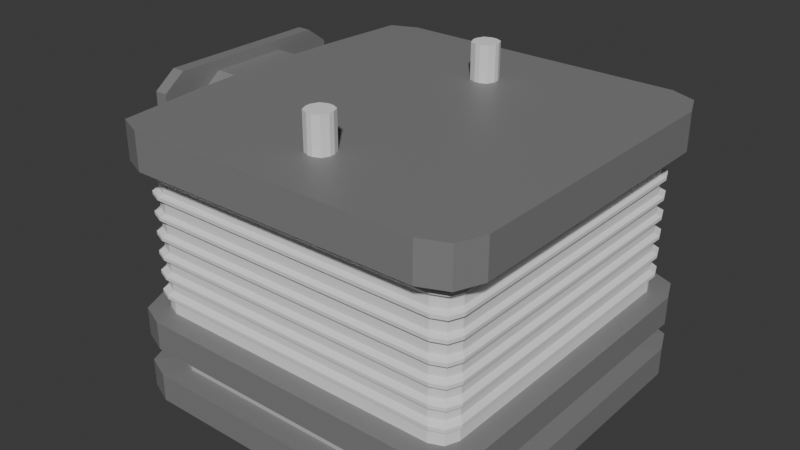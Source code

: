 # Source: Shop.blend  (saved by Blender 4.0.36; exported with 4.5.12 LTS)
import bpy
from mathutils import Matrix  # noqa: F401  (used for matrix-valued properties, if any)

bpy.ops.wm.read_factory_settings(use_empty=True)
scene = bpy.context.scene
scene.name = 'Scene'

# ---- collections
col_collection = bpy.data.collections.new('Collection'); scene.collection.children.link(col_collection)

# ---- materials (node trees are filled in below, after node groups)
mat_material_002 = bpy.data.materials.new('Material.002')
mat_material_002.use_transparent_shadow = False
mat_material_003 = bpy.data.materials.new('Material.003')
mat_material_003.use_transparent_shadow = False

# ---- material node trees
mat_material_002.use_nodes = True; mat_material_002.node_tree.nodes.clear()
_N = mat_material_002.node_tree.nodes; _L = mat_material_002.node_tree.links
n0 = _N.new('ShaderNodeBsdfPrincipled'); n0.name = 'Principled BSDF'; n0.location = (10, 300)
n0.inputs[0].default_value = (0.2247, 0.2247, 0.2247, 1.0)
n0.inputs[3].default_value = 1.45
n1 = _N.new('ShaderNodeOutputMaterial'); n1.name = 'Material Output'; n1.location = (300, 300)
_L.new(n0.outputs[0], n1.inputs[0])
n1.is_active_output = True
mat_material_003.use_nodes = True; mat_material_003.node_tree.nodes.clear()
_N = mat_material_003.node_tree.nodes; _L = mat_material_003.node_tree.links
n0 = _N.new('ShaderNodeBsdfPrincipled'); n0.name = 'Principled BSDF'; n0.location = (10, 300)
n0.inputs[0].default_value = (0.4963, 0.4963, 0.4963, 1.0)
n0.inputs[3].default_value = 1.45
n1 = _N.new('ShaderNodeOutputMaterial'); n1.name = 'Material Output'; n1.location = (300, 300)
_L.new(n0.outputs[0], n1.inputs[0])
n1.is_active_output = True

# ---- world
world_world = bpy.data.worlds.new('World'); scene.world = world_world
world_world.use_nodes = True; world_world.node_tree.nodes.clear()
_N = world_world.node_tree.nodes; _L = world_world.node_tree.links
n0 = _N.new('ShaderNodeOutputWorld'); n0.name = 'World Output'; n0.location = (300, 300)
n1 = _N.new('ShaderNodeBackground'); n1.name = 'Background'; n1.location = (10, 300)
n1.inputs[0].default_value = (0.05088, 0.05088, 0.05088, 1.0)
_L.new(n1.outputs[0], n0.inputs[0])
n0.is_active_output = True
world_world.color = (0.05088, 0.05088, 0.05088)
world_world.use_sun_shadow = False
world_world.sun_shadow_jitter_overblur = 0.0

# ---- meshes
me_cube = bpy.data.meshes.new('Cube')
me_cube.from_pydata([(0.6986, -0.6986, -1.0), (-0.6986, 0.6986, -1.0), (0.6986, 0.6986, -1.0), (-0.6986, -0.6986, -1.0), (-0.6986, -0.6986, -0.371), (0.6986, 0.6986, -0.371), (-0.6986, 0.6986, -0.371), (0.6986, -0.6986, -0.371), (-0.7999, -1.0, -1.0), (-1.0, -0.7999, -1.0), (-0.8585, -0.8585, -1.0), (-0.9414, -0.9414, -1.0), (-0.7999, -1.0, 1.0), (-0.9414, -0.9414, 1.0), (-1.0, 0.7999, -1.0), (-0.7999, 1.0, -1.0), (-0.9414, 0.9414, -1.0), (-0.7999, 1.0, 1.0), (-0.9414, 0.9414, 1.0), (1.0, -0.7999, -1.0), (0.7999, -1.0, -1.0), (0.8585, -0.8585, -1.0), (0.9414, -0.9414, -1.0), (0.7999, -1.0, 1.0), (1.0, -0.7999, 1.0), (0.9414, -0.9414, 1.0), (0.7999, 1.0, -1.0), (1.0, 0.7999, -1.0), (0.9414, 0.9414, -1.0), (1.0, 0.7999, 1.0), (0.7999, 1.0, 1.0), (0.9414, 0.9414, 1.0), (-1.0, -0.7999, -0.371), (-0.7999, -1.0, -0.371), (-0.9414, -0.9414, -0.371), (-0.7999, -1.0, 0.7211), (-0.9414, -0.9414, 0.7211), (-0.7999, 1.0, -0.371), (-1.0, 0.7999, -0.371), (-0.8585, 0.8585, -0.371), (-0.9414, 0.9414, -0.371), (-0.7999, 1.0, 0.7211), (-0.9414, 0.9414, 0.7211), (1.0, 0.7999, -0.371), (0.7999, 1.0, -0.371), (0.9414, 0.9414, -0.371), (0.7999, 1.0, 0.7211), (1.0, 0.7999, 0.7211), (0.9414, 0.9414, 0.7211), (0.7999, -1.0, -0.371), (1.0, -0.7999, -0.371), (0.8585, -0.8585, -0.371), (0.9414, -0.9414, -0.371), (1.0, -0.7999, 0.7211), (0.7999, -1.0, 0.7211), (0.9414, -0.9414, 0.7211), (-0.7999, -1.0, -0.7903), (-0.7999, -1.0, -0.5807), (-0.9414, -0.9414, -0.5807), (-0.9414, -0.9414, -0.7903), (-1.0, -0.7999, -0.5807), (-1.0, -0.7999, -0.7903), (-1.0, 0.7999, -0.7903), (-1.0, 0.7999, -0.5807), (-0.9414, 0.9414, -0.5807), (-0.9414, 0.9414, -0.7903), (-0.7999, 1.0, -0.5807), (-0.7999, 1.0, -0.7903), (0.7999, 1.0, -0.7903), (0.7999, 1.0, -0.5807), (0.9414, 0.9414, -0.5807), (0.9414, 0.9414, -0.7903), (1.0, 0.7999, -0.5807), (1.0, 0.7999, -0.7903), (1.0, -0.7999, -0.7903), (1.0, -0.7999, -0.5807), (0.9414, -0.9414, -0.5807), (0.9414, -0.9414, -0.7903), (0.7999, -1.0, -0.5807), (0.7999, -1.0, -0.7903), (-0.7103, -0.888, -0.7786), (-0.7103, -0.888, -0.5924), (-0.8359, -0.8359, -0.5924), (-0.8359, -0.8359, -0.7786), (-0.888, -0.7103, -0.5924), (-0.888, -0.7103, -0.7786), (-0.888, 0.7103, -0.7786), (-0.888, 0.7103, -0.5924), (-0.8359, 0.8359, -0.5924), (-0.8359, 0.8359, -0.7786), (-0.7103, 0.888, -0.5924), (-0.7103, 0.888, -0.7786), (0.7103, 0.888, -0.7786), (0.7103, 0.888, -0.5924), (0.8359, 0.8359, -0.5924), (0.8359, 0.8359, -0.7786), (0.888, 0.7103, -0.5924), (0.888, 0.7103, -0.7786), (0.888, -0.7103, -0.7786), (0.888, -0.7103, -0.5924), (0.8359, -0.8359, -0.5924), (0.8359, -0.8359, -0.7786), (0.7103, -0.888, -0.5924), (0.7103, -0.888, -0.7786), (-1.0, -0.2149, 1.0), (-1.0, -0.3347, 0.8802), (-0.9885, -0.4539, 1.0), (-1.0, 0.3347, 0.8802), (-1.0, 0.2149, 1.0), (-0.9885, 0.4539, 1.0), (-1.0, -0.3347, 0.8409), (-1.0, -0.2149, 0.7211), (-0.9885, -0.4539, 0.7211), (-1.0, 0.2149, 0.7211), (-1.0, 0.3347, 0.8409), (-0.9885, 0.4539, 0.7211), (-1.116, -0.3347, 0.8802), (-1.116, -0.2149, 1.0), (-1.116, -0.4483, 1.038), (-1.116, -0.2149, 0.7211), (-1.116, -0.3347, 0.8409), (-1.116, -0.4483, 0.6831), (-1.116, 0.3347, 0.8409), (-1.116, 0.2149, 0.7211), (-1.116, 0.4483, 0.6831), (-1.116, 0.2149, 1.0), (-1.116, 0.3347, 0.8802), (-1.116, 0.4483, 1.038), (-1.116, -0.4445, 1.077), (-1.116, -0.5642, 0.9571), (-1.116, -0.4506, 1.039), (-1.116, -0.5642, 0.7641), (-1.116, -0.4445, 0.6443), (-1.116, -0.4506, 0.6823), (-1.116, 0.4445, 0.6443), (-1.116, 0.5642, 0.7641), (-1.116, 0.4506, 0.6823), (-1.116, 0.5642, 0.9571), (-1.116, 0.4445, 1.077), (-1.116, 0.4506, 1.039), (-1.188, -0.5642, 0.9571), (-1.188, -0.4445, 1.077), (-1.188, -0.4445, 0.6443), (-1.188, -0.5642, 0.7641), (-1.188, 0.5642, 0.7641), (-1.188, 0.4445, 0.6443), (-1.188, 0.4445, 1.077), (-1.188, 0.5642, 0.9571)], [], [(69, 66, 37, 44), (21, 20, 8, 10, 3, 0), (74, 19, 27, 73), (41, 17, 30, 46), (39, 38, 32, 34, 33, 49, 51, 7, 4, 6), (47, 29, 24, 53), (110, 105, 116, 120), (63, 60, 32, 38), (56, 8, 20, 79), (18, 42, 115, 114, 107, 109), (54, 23, 12, 35), (113, 111, 119, 123), (51, 50, 43, 45, 44, 37, 39, 6, 5, 7), (4, 3, 1, 6), (6, 1, 2, 5), (2, 0, 7, 5), (0, 3, 4, 7), (0, 2, 1, 3), (8, 11, 10), (11, 9, 10), (19, 22, 21), (22, 20, 21), (37, 40, 39), (40, 38, 39), (49, 52, 51), (52, 50, 51), (57, 33, 34, 58), (58, 34, 32, 60), (104, 108, 125, 117), (13, 36, 35, 12), (63, 38, 40, 64), (64, 40, 37, 66), (69, 44, 45, 70), (70, 45, 43, 72), (17, 41, 42, 18), (107, 114, 122, 126), (75, 50, 52, 76), (76, 52, 49, 78), (23, 54, 55, 25), (25, 55, 53, 24), (29, 47, 48, 31), (31, 48, 46, 30), (3, 10, 9, 14, 16, 15, 26, 28, 27, 19, 21, 0, 2, 1), (22, 77, 79, 20), (64, 66, 90, 88), (19, 74, 77, 22), (78, 57, 81, 102), (28, 71, 73, 27), (76, 78, 102, 100), (26, 68, 71, 28), (66, 69, 93, 90), (16, 65, 67, 15), (67, 65, 89, 91), (14, 62, 65, 16), (57, 58, 82, 81), (11, 59, 61, 9), (79, 77, 101, 103), (8, 56, 59, 11), (68, 67, 91, 92), (33, 57, 78, 49), (69, 70, 94, 93), (14, 9, 61, 62), (59, 56, 80, 83), (50, 75, 72, 43), (74, 73, 97, 98), (26, 15, 67, 68), (71, 68, 92, 95), (101, 100, 102, 103), (98, 99, 100, 101), (95, 94, 96, 97), (92, 93, 94, 95), (89, 88, 90, 91), (86, 87, 88, 89), (83, 82, 84, 85), (80, 81, 82, 83), (81, 80, 103, 102), (86, 85, 84, 87), (99, 98, 97, 96), (92, 91, 90, 93), (77, 74, 98, 101), (56, 79, 103, 80), (65, 62, 86, 89), (75, 76, 100, 99), (62, 61, 85, 86), (63, 64, 88, 87), (73, 71, 95, 97), (60, 63, 87, 84), (61, 59, 83, 85), (70, 72, 96, 94), (72, 75, 99, 96), (58, 60, 84, 82), (131, 129, 140, 143), (35, 36, 112, 111, 113, 115, 42, 41, 46, 48, 47, 53, 55, 54), (29, 31, 30, 17, 18, 109, 108, 104, 106, 13, 12, 23, 25, 24), (121, 120, 116, 118, 130, 129, 131, 133), (134, 132, 142, 145), (124, 123, 119, 121, 133, 132, 134, 136), (118, 117, 125, 127, 139, 138, 128, 130), (127, 126, 122, 124, 136, 135, 137, 139), (128, 138, 146, 141), (137, 135, 144, 147), (142, 143, 140, 141, 146, 147, 144, 145), (104, 105, 106), (107, 108, 109), (110, 111, 112), (113, 114, 115), (116, 117, 118), (119, 120, 121), (122, 123, 124), (125, 126, 127), (128, 129, 130), (131, 132, 133), (134, 135, 136), (137, 138, 139), (107, 126, 125, 108), (116, 105, 104, 117), (113, 123, 122, 114), (119, 111, 110, 120), (137, 147, 146, 138), (140, 129, 128, 141), (142, 132, 131, 143), (144, 135, 134, 145), (106, 105, 110, 112, 36, 13)])
me_cube.polygons.foreach_set('material_index', [0, 0, 0, 0, 0, 0, 0, 0, 0, 0, 0, 0, 0, 0, 0, 0, 0, 0, 0, 0, 0, 0, 0, 0, 0, 0, 0, 0, 0, 0, 0, 0, 0, 0, 0, 0, 0, 0, 0, 0, 0, 0, 0, 0, 0, 0, 0, 0, 0, 0, 0, 0, 0, 0, 0, 0, 0, 0, 0, 0, 0, 0, 0, 0, 0, 0, 0, 1, 1, 1, 1, 1, 1, 1, 1, 1, 1, 1, 1, 0, 0, 0, 0, 0, 0, 0, 0, 0, 0, 0, 0, 0, 0, 0, 0, 0, 0, 0, 0, 0, 0, 0, 0, 0, 0, 0, 0, 0, 0, 0, 0, 0, 0, 0, 0, 0, 0, 0, 0, 0, 0, 0, 0])
_uv = me_cube.uv_layers.new(name='UVMap')
_uv.uv.foreach_set('vector', [0.3982, 0.475, 0.3982, 0.275, 0.4099, 0.275, 0.4099, 0.475, 0.3573, 0.7323, 0.35, 0.75, 0.15, 0.75, 0.1427, 0.7323, 0.143, 0.732, 0.357, 0.732, 0.3866, 0.725, 0.375, 0.725, 0.375, 0.525, 0.3866, 0.525, 0.5901, 0.275, 0.625, 0.275, 0.625, 0.475, 0.5901, 0.475, 0.1608, 0.5358, 0.1461, 0.5419, 0.1461, 0.7081, 0.1522, 0.7228, 0.1669, 0.7289, 0.3331, 0.7289, 0.3392, 0.7142, 0.339, 0.714, 0.161, 0.714, 0.161, 0.536, 0.5901, 0.525, 0.625, 0.525, 0.625, 0.725, 0.5901, 0.725, 0.6051, 0.02501, 0.61, 0.02501, 0.61, 0.02501, 0.6051, 0.02501, 0.3982, 0.225, 0.3982, 0.02501, 0.4099, 0.02501, 0.4099, 0.225, 0.3866, 0.975, 0.375, 0.975, 0.375, 0.775, 0.3866, 0.775, 0.625, 0.25, 0.5901, 0.25, 0.5901, 0.2299, 0.6051, 0.225, 0.61, 0.225, 0.625, 0.2299, 0.5901, 0.775, 0.625, 0.775, 0.625, 0.975, 0.5901, 0.975, 0.8539, 0.5716, 0.8539, 0.6784, 0.8539, 0.6784, 0.8539, 0.5716, 0.3392, 0.7142, 0.3539, 0.7081, 0.3539, 0.5419, 0.3478, 0.5272, 0.3331, 0.5211, 0.1669, 0.5211, 0.1608, 0.5358, 0.161, 0.536, 0.339, 0.536, 0.339, 0.714, 0.473, 0.0, 0.4344, 0.0, 0.4344, 0.25, 0.473, 0.25, 0.473, 0.25, 0.4344, 0.25, 0.4344, 0.5, 0.473, 0.5, 0.4344, 0.5, 0.4344, 0.75, 0.473, 0.75, 0.473, 0.5, 0.4344, 0.75, 0.4344, 1.0, 0.473, 1.0, 0.473, 0.75, 0.357, 0.732, 0.357, 0.518, 0.143, 0.518, 0.143, 0.732, 0.15, 0.75, 0.1323, 0.7427, 0.1427, 0.7323, 0.1323, 0.7427, 0.1375, 0.7375, 0.1427, 0.7323, 0.3625, 0.7375, 0.3677, 0.7427, 0.3573, 0.7323, 0.3677, 0.7427, 0.35, 0.75, 0.3573, 0.7323, 0.1565, 0.5315, 0.1522, 0.5272, 0.1608, 0.5358, 0.1522, 0.5272, 0.1461, 0.5419, 0.1608, 0.5358, 0.3435, 0.7185, 0.3478, 0.7228, 0.3392, 0.7142, 0.3478, 0.7228, 0.3539, 0.7081, 0.3392, 0.7142, 0.3982, 0.975, 0.4099, 0.975, 0.4099, 1.0, 0.3982, 1.0, 0.3982, 0.0, 0.4099, 0.0, 0.4099, 0.02501, 0.3982, 0.02501, 0.875, 0.6892, 0.875, 0.5608, 0.875, 0.5608, 0.875, 0.6892, 0.625, 1.0, 0.5901, 1.0, 0.5901, 0.975, 0.625, 0.975, 0.3982, 0.225, 0.4099, 0.225, 0.4099, 0.25, 0.3982, 0.25, 0.3982, 0.25, 0.4099, 0.25, 0.4099, 0.275, 0.3982, 0.275, 0.3982, 0.475, 0.4099, 0.475, 0.4099, 0.5, 0.3982, 0.5, 0.3982, 0.5, 0.4099, 0.5, 0.4099, 0.525, 0.3982, 0.525, 0.625, 0.275, 0.5901, 0.275, 0.5901, 0.25, 0.625, 0.25, 0.61, 0.225, 0.6051, 0.225, 0.6051, 0.225, 0.61, 0.225, 0.3982, 0.725, 0.4099, 0.725, 0.4099, 0.75, 0.3982, 0.75, 0.3982, 0.75, 0.4099, 0.75, 0.4099, 0.775, 0.3982, 0.775, 0.625, 0.775, 0.5901, 0.775, 0.5901, 0.75, 0.625, 0.75, 0.625, 0.75, 0.5901, 0.75, 0.5901, 0.725, 0.625, 0.725, 0.625, 0.525, 0.5901, 0.525, 0.5901, 0.5, 0.625, 0.5, 0.625, 0.5, 0.5901, 0.5, 0.5901, 0.475, 0.625, 0.475, 0.143, 0.732, 0.1427, 0.7323, 0.125, 0.725, 0.125, 0.525, 0.1323, 0.5073, 0.15, 0.5, 0.35, 0.5, 0.3677, 0.5073, 0.375, 0.525, 0.375, 0.725, 0.3573, 0.7323, 0.357, 0.732, 0.357, 0.518, 0.143, 0.518, 0.375, 0.75, 0.3866, 0.75, 0.3866, 0.775, 0.375, 0.775, 0.3982, 0.25, 0.3982, 0.275, 0.3982, 0.275, 0.3982, 0.25, 0.375, 0.725, 0.3866, 0.725, 0.3866, 0.75, 0.375, 0.75, 0.3982, 0.775, 0.3982, 0.975, 0.3982, 0.975, 0.3982, 0.775, 0.375, 0.5, 0.3866, 0.5, 0.3866, 0.525, 0.375, 0.525, 0.3982, 0.75, 0.3982, 0.775, 0.3982, 0.775, 0.3982, 0.75, 0.375, 0.475, 0.3866, 0.475, 0.3866, 0.5, 0.375, 0.5, 0.3982, 0.275, 0.3982, 0.475, 0.3982, 0.475, 0.3982, 0.275, 0.375, 0.25, 0.3866, 0.25, 0.3866, 0.275, 0.375, 0.275, 0.3866, 0.275, 0.3866, 0.25, 0.3866, 0.25, 0.3866, 0.275, 0.375, 0.225, 0.3866, 0.225, 0.3866, 0.25, 0.375, 0.25, 0.3982, 0.975, 0.3982, 1.0, 0.3982, 1.0, 0.3982, 0.975, 0.375, 0.0, 0.3866, 0.0, 0.3866, 0.02501, 0.375, 0.02501, 0.3866, 0.775, 0.3866, 0.75, 0.3866, 0.75, 0.3866, 0.775, 0.375, 0.975, 0.3866, 0.975, 0.3866, 1.0, 0.375, 1.0, 0.3866, 0.475, 0.3866, 0.275, 0.3866, 0.275, 0.3866, 0.475, 0.4099, 0.975, 0.3982, 0.975, 0.3982, 0.775, 0.4099, 0.775, 0.3982, 0.475, 0.3982, 0.5, 0.3982, 0.5, 0.3982, 0.475, 0.375, 0.225, 0.375, 0.02501, 0.3866, 0.02501, 0.3866, 0.225, 0.3866, 1.0, 0.3866, 0.975, 0.3866, 0.975, 0.3866, 1.0, 0.4099, 0.725, 0.3982, 0.725, 0.3982, 0.525, 0.4099, 0.525, 0.3866, 0.725, 0.3866, 0.525, 0.3866, 0.525, 0.3866, 0.725, 0.375, 0.475, 0.375, 0.275, 0.3866, 0.275, 0.3866, 0.475, 0.3866, 0.5, 0.3866, 0.475, 0.3866, 0.475, 0.3866, 0.5, 0.3866, 0.75, 0.3982, 0.75, 0.3982, 0.775, 0.3866, 0.775, 0.3866, 0.725, 0.3982, 0.725, 0.3982, 0.75, 0.3866, 0.75, 0.3866, 0.5, 0.3982, 0.5, 0.3982, 0.525, 0.3866, 0.525, 0.3866, 0.475, 0.3982, 0.475, 0.3982, 0.5, 0.3866, 0.5, 0.3866, 0.25, 0.3982, 0.25, 0.3982, 0.275, 0.3866, 0.275, 0.3866, 0.225, 0.3982, 0.225, 0.3982, 0.25, 0.3866, 0.25, 0.3866, 0.0, 0.3982, 0.0, 0.3982, 0.02501, 0.3866, 0.02501, 0.3866, 0.975, 0.3982, 0.975, 0.3982, 1.0, 0.3866, 1.0, 0.3982, 0.975, 0.3866, 0.975, 0.3866, 0.775, 0.3982, 0.775, 0.3866, 0.225, 0.3866, 0.02501, 0.3982, 0.02501, 0.3982, 0.225, 0.3982, 0.725, 0.3866, 0.725, 0.3866, 0.525, 0.3982, 0.525, 0.3866, 0.475, 0.3866, 0.275, 0.3982, 0.275, 0.3982, 0.475, 0.3866, 0.75, 0.3866, 0.725, 0.3866, 0.725, 0.3866, 0.75, 0.3866, 0.975, 0.3866, 0.775, 0.3866, 0.775, 0.3866, 0.975, 0.3866, 0.25, 0.3866, 0.225, 0.3866, 0.225, 0.3866, 0.25, 0.3982, 0.725, 0.3982, 0.75, 0.3982, 0.75, 0.3982, 0.725, 0.3866, 0.225, 0.3866, 0.02501, 0.3866, 0.02501, 0.3866, 0.225, 0.3982, 0.225, 0.3982, 0.25, 0.3982, 0.25, 0.3982, 0.225, 0.3866, 0.525, 0.3866, 0.5, 0.3866, 0.5, 0.3866, 0.525, 0.3982, 0.02501, 0.3982, 0.225, 0.3982, 0.225, 0.3982, 0.02501, 0.3866, 0.02501, 0.3866, 0.0, 0.3866, 0.0, 0.3866, 0.02501, 0.3982, 0.5, 0.3982, 0.525, 0.3982, 0.525, 0.3982, 0.5, 0.3982, 0.525, 0.3982, 0.725, 0.3982, 0.725, 0.3982, 0.525, 0.3982, 0.0, 0.3982, 0.02501, 0.3982, 0.02501, 0.3982, 0.0, 0.5998, 0.02501, 0.6153, 0.02501, 0.6153, 0.02501, 0.5998, 0.02501, 0.8331, 0.7289, 0.8478, 0.7228, 0.8527, 0.711, 0.8539, 0.6784, 0.8539, 0.5716, 0.8527, 0.539, 0.8478, 0.5272, 0.8331, 0.5211, 0.6669, 0.5211, 0.6522, 0.5272, 0.6461, 0.5419, 0.6461, 0.7081, 0.6522, 0.7228, 0.6669, 0.7289, 0.625, 0.525, 0.6323, 0.5073, 0.65, 0.5, 0.85, 0.5, 0.8677, 0.5073, 0.8736, 0.5215, 0.875, 0.5608, 0.875, 0.6892, 0.8736, 0.7285, 0.8677, 0.7427, 0.85, 0.75, 0.65, 0.75, 0.6323, 0.7427, 0.625, 0.725, 0.5901, 0.02501, 0.6051, 0.02501, 0.61, 0.02501, 0.625, 0.02501, 0.625, 0.02501, 0.6153, 0.02501, 0.5998, 0.02501, 0.5901, 0.02501, 0.8539, 0.5595, 0.8539, 0.6905, 0.8539, 0.6905, 0.8539, 0.5595, 0.8539, 0.5419, 0.8539, 0.5716, 0.8539, 0.6784, 0.8539, 0.7081, 0.8539, 0.7081, 0.8539, 0.6905, 0.8539, 0.5595, 0.8539, 0.5419, 0.875, 0.725, 0.875, 0.6892, 0.875, 0.5608, 0.875, 0.525, 0.875, 0.525, 0.875, 0.5462, 0.875, 0.7038, 0.875, 0.725, 0.625, 0.225, 0.61, 0.225, 0.6051, 0.225, 0.5901, 0.225, 0.5901, 0.225, 0.5998, 0.225, 0.6153, 0.225, 0.625, 0.225, 0.875, 0.7038, 0.875, 0.5462, 0.875, 0.5462, 0.875, 0.7038, 0.6153, 0.225, 0.5998, 0.225, 0.5998, 0.225, 0.6153, 0.225, 0.5901, 0.04624, 0.5998, 0.02501, 0.6153, 0.02501, 0.625, 0.04624, 0.625, 0.2038, 0.6153, 0.225, 0.5998, 0.225, 0.5901, 0.2038, 0.625, 0.02501, 0.61, 0.02501, 0.625, 0.0201, 0.61, 0.225, 0.625, 0.225, 0.625, 0.2299, 0.6051, 0.02501, 0.5901, 0.02501, 0.5901, 0.0201, 0.5901, 0.225, 0.6051, 0.225, 0.5901, 0.2299, 0.61, 0.02501, 0.625, 0.02501, 0.625, 0.02501, 0.5901, 0.02501, 0.6051, 0.02501, 0.5901, 0.02501, 0.6051, 0.225, 0.5901, 0.225, 0.5901, 0.225, 0.625, 0.225, 0.61, 0.225, 0.625, 0.225, 0.625, 0.02501, 0.6153, 0.02501, 0.625, 0.02501, 0.5998, 0.02501, 0.5901, 0.02501, 0.5901, 0.02501, 0.5901, 0.225, 0.5998, 0.225, 0.5901, 0.225, 0.6153, 0.225, 0.625, 0.225, 0.625, 0.225, 0.61, 0.225, 0.61, 0.225, 0.625, 0.225, 0.625, 0.225, 0.61, 0.02501, 0.61, 0.02501, 0.625, 0.02501, 0.625, 0.02501, 0.5901, 0.225, 0.5901, 0.225, 0.6051, 0.225, 0.6051, 0.225, 0.5901, 0.02501, 0.5901, 0.02501, 0.6051, 0.02501, 0.6051, 0.02501, 0.6153, 0.225, 0.6153, 0.225, 0.625, 0.225, 0.625, 0.225, 0.6153, 0.02501, 0.6153, 0.02501, 0.625, 0.02501, 0.625, 0.02501, 0.5901, 0.02501, 0.5901, 0.02501, 0.5998, 0.02501, 0.5998, 0.02501, 0.5998, 0.225, 0.5998, 0.225, 0.5901, 0.225, 0.5901, 0.225, 0.625, 0.0201, 0.61, 0.02501, 0.6051, 0.02501, 0.5901, 0.0201, 0.5901, 0.0, 0.625, 0.0])
me_cube.materials.append(mat_material_002)
me_cube.materials.append(mat_material_003)
me_cube.update()
me_cube_004 = bpy.data.meshes.new('Cube.004')
me_cube_004.from_pydata([(-0.8563, -0.762, -0.371), (-0.762, -0.8563, -0.371), (-0.8287, -0.8287, -0.371), (0.8563, 0.762, -0.371), (0.762, 0.8563, -0.371), (0.8287, 0.8287, -0.371), (-0.762, 0.8563, -0.371), (-0.8563, 0.762, -0.371), (-0.8287, 0.8287, -0.371), (0.762, -0.8563, -0.371), (0.8563, -0.762, -0.371), (0.8287, -0.8287, -0.371), (-0.762, -0.8563, 0.768), (-0.8563, -0.762, 0.768), (-0.8287, -0.8287, 0.768), (0.762, 0.8563, 0.768), (0.8563, 0.762, 0.768), (0.8287, 0.8287, 0.768), (-0.8563, 0.762, 0.768), (-0.762, 0.8563, 0.768), (-0.8287, 0.8287, 0.768), (0.8563, -0.762, 0.768), (0.762, -0.8563, 0.768), (0.8287, -0.8287, 0.768), (-0.8498, 0.8498, 0.6242), (-0.8498, 0.8498, 0.6489), (-0.8498, 0.8498, 0.4782), (-0.8498, 0.8498, 0.5029), (-0.8498, 0.8498, 0.3322), (-0.8498, 0.8498, 0.3569), (-0.8498, 0.8498, 0.1862), (-0.8498, 0.8498, 0.2109), (-0.8498, 0.8498, 0.04015), (-0.8498, 0.8498, 0.06486), (-0.8498, 0.8498, -0.1059), (-0.8498, 0.8498, -0.08115), (-0.8498, 0.8498, -0.2519), (-0.8498, 0.8498, -0.2272), (0.7815, 0.8781, -0.2272), (0.7815, 0.8781, -0.2519), (0.7815, 0.8781, -0.08115), (0.7815, 0.8781, -0.1059), (0.7815, 0.8781, 0.06486), (0.7815, 0.8781, 0.04015), (0.7815, 0.8781, 0.2109), (0.7815, 0.8781, 0.1862), (0.7815, 0.8781, 0.3569), (0.7815, 0.8781, 0.3322), (0.7815, 0.8781, 0.5029), (0.7815, 0.8781, 0.4782), (0.7815, 0.8781, 0.6489), (0.7815, 0.8781, 0.6242), (0.8498, 0.8498, -0.2272), (0.8498, 0.8498, -0.2519), (0.8781, 0.7815, -0.2519), (0.8781, 0.7815, -0.2272), (0.8498, 0.8498, -0.08115), (0.8498, 0.8498, -0.1059), (0.8781, 0.7815, -0.1059), (0.8781, 0.7815, -0.08115), (0.8498, 0.8498, 0.06486), (0.8498, 0.8498, 0.04015), (0.8781, 0.7815, 0.04015), (0.8781, 0.7815, 0.06486), (0.8498, 0.8498, 0.2109), (0.8498, 0.8498, 0.1862), (0.8781, 0.7815, 0.1862), (0.8781, 0.7815, 0.2109), (0.8498, 0.8498, 0.3569), (0.8498, 0.8498, 0.3322), (0.8781, 0.7815, 0.3322), (0.8781, 0.7815, 0.3569), (0.8498, 0.8498, 0.5029), (0.8498, 0.8498, 0.4782), (0.8781, 0.7815, 0.4782), (0.8781, 0.7815, 0.5029), (0.8498, 0.8498, 0.6489), (0.8498, 0.8498, 0.6242), (0.8781, 0.7815, 0.6242), (0.8781, 0.7815, 0.6489), (-0.8781, 0.7815, 0.6242), (-0.8781, 0.7815, 0.6489), (-0.8781, -0.7815, 0.6489), (-0.8781, -0.7815, 0.6242), (-0.8781, 0.7815, 0.4782), (-0.8781, 0.7815, 0.5029), (-0.8781, -0.7815, 0.5029), (-0.8781, -0.7815, 0.4782), (-0.8781, 0.7815, 0.3322), (-0.8781, 0.7815, 0.3569), (-0.8781, -0.7815, 0.3569), (-0.8781, -0.7815, 0.3322), (-0.8781, 0.7815, 0.1862), (-0.8781, 0.7815, 0.2109), (-0.8781, -0.7815, 0.2109), (-0.8781, -0.7815, 0.1862), (-0.8781, 0.7815, 0.04015), (-0.8781, 0.7815, 0.06486), (-0.8781, -0.7815, 0.06486), (-0.8781, -0.7815, 0.04015), (-0.8781, 0.7815, -0.1059), (-0.8781, 0.7815, -0.08115), (-0.8781, -0.7815, -0.08115), (-0.8781, -0.7815, -0.1059), (-0.8781, 0.7815, -0.2519), (-0.8781, 0.7815, -0.2272), (-0.8781, -0.7815, -0.2272), (-0.8781, -0.7815, -0.2519), (0.8563, -0.762, 0.5897), (0.8563, -0.762, 0.6615), (0.8563, -0.762, 0.4474), (0.8563, -0.762, 0.5191), (0.8563, -0.762, 0.305), (0.8563, -0.762, 0.3768), (0.8563, -0.762, 0.1626), (0.8563, -0.762, 0.2344), (0.8563, -0.762, 0.02026), (0.8563, -0.762, 0.09203), (0.8563, -0.762, -0.1221), (0.8563, -0.762, -0.05035), (0.8563, -0.762, -0.2645), (0.8563, -0.762, -0.1927), (0.8287, -0.8287, -0.2645), (0.8287, -0.8287, -0.1927), (0.8287, -0.8287, -0.1221), (0.8287, -0.8287, -0.05035), (0.8287, -0.8287, 0.02026), (0.8287, -0.8287, 0.09203), (0.8287, -0.8287, 0.1626), (0.8287, -0.8287, 0.2344), (0.8287, -0.8287, 0.305), (0.8287, -0.8287, 0.3768), (0.8287, -0.8287, 0.4474), (0.8287, -0.8287, 0.5191), (0.8287, -0.8287, 0.5897), (0.8287, -0.8287, 0.6615), (0.762, -0.8563, -0.1927), (0.762, -0.8563, -0.2645), (0.762, -0.8563, -0.05035), (0.762, -0.8563, -0.1221), (0.762, -0.8563, 0.09203), (0.762, -0.8563, 0.02026), (0.762, -0.8563, 0.2344), (0.762, -0.8563, 0.1626), (0.762, -0.8563, 0.3768), (0.762, -0.8563, 0.305), (0.762, -0.8563, 0.5191), (0.762, -0.8563, 0.4474), (0.762, -0.8563, 0.6615), (0.762, -0.8563, 0.5897), (-0.8563, -0.762, -0.2645), (-0.8563, -0.762, -0.1927), (-0.8563, -0.762, -0.1221), (-0.8563, -0.762, -0.05035), (-0.8563, -0.762, 0.02026), (-0.8563, -0.762, 0.09203), (-0.8563, -0.762, 0.1626), (-0.8563, -0.762, 0.2344), (-0.8563, -0.762, 0.305), (-0.8563, -0.762, 0.3768), (-0.8563, -0.762, 0.4474), (-0.8563, -0.762, 0.5191), (-0.8563, -0.762, 0.5897), (-0.8563, -0.762, 0.6615), (-0.8287, -0.8287, 0.6615), (-0.8287, -0.8287, 0.5897), (-0.8287, -0.8287, 0.5191), (-0.8287, -0.8287, 0.4474), (-0.8287, -0.8287, 0.3768), (-0.8287, -0.8287, 0.305), (-0.8287, -0.8287, 0.2344), (-0.8287, -0.8287, 0.1626), (-0.8287, -0.8287, 0.09203), (-0.8287, -0.8287, 0.02026), (-0.8287, -0.8287, -0.05035), (-0.8287, -0.8287, -0.1221), (-0.8287, -0.8287, -0.1927), (-0.8287, -0.8287, -0.2645), (-0.762, -0.8563, 0.5897), (-0.762, -0.8563, 0.6615), (-0.762, -0.8563, 0.4474), (-0.762, -0.8563, 0.5191), (-0.762, -0.8563, 0.305), (-0.762, -0.8563, 0.3768), (-0.762, -0.8563, 0.1626), (-0.762, -0.8563, 0.2344), (-0.762, -0.8563, 0.02026), (-0.762, -0.8563, 0.09203), (-0.762, -0.8563, -0.1221), (-0.762, -0.8563, -0.05035), (-0.762, -0.8563, -0.2645), (-0.762, -0.8563, -0.1927), (-0.762, 0.8563, -0.1927), (-0.762, 0.8563, -0.2645), (-0.762, 0.8563, -0.05035), (-0.762, 0.8563, -0.1221), (-0.762, 0.8563, 0.09203), (-0.762, 0.8563, 0.02026), (-0.762, 0.8563, 0.2344), (-0.762, 0.8563, 0.1626), (-0.762, 0.8563, 0.3768), (-0.762, 0.8563, 0.305), (-0.762, 0.8563, 0.5191), (-0.762, 0.8563, 0.4474), (-0.762, 0.8563, 0.6615), (-0.762, 0.8563, 0.5897), (-0.8287, 0.8287, 0.6615), (-0.8287, 0.8287, 0.5897), (-0.8287, 0.8287, 0.5191), (-0.8287, 0.8287, 0.4474), (-0.8287, 0.8287, 0.3768), (-0.8287, 0.8287, 0.305), (-0.8287, 0.8287, 0.2344), (-0.8287, 0.8287, 0.1626), (-0.8287, 0.8287, 0.09203), (-0.8287, 0.8287, 0.02026), (-0.8287, 0.8287, -0.05035), (-0.8287, 0.8287, -0.1221), (-0.8287, 0.8287, -0.1927), (-0.8287, 0.8287, -0.2645), (-0.8563, 0.762, 0.6615), (-0.8563, 0.762, 0.5897), (-0.8563, 0.762, 0.5191), (-0.8563, 0.762, 0.4474), (-0.8563, 0.762, 0.3768), (-0.8563, 0.762, 0.305), (-0.8563, 0.762, 0.2344), (-0.8563, 0.762, 0.1626), (-0.8563, 0.762, 0.09203), (-0.8563, 0.762, 0.02026), (-0.8563, 0.762, -0.05035), (-0.8563, 0.762, -0.1221), (-0.8563, 0.762, -0.1927), (-0.8563, 0.762, -0.2645), (0.762, 0.8563, 0.5897), (0.762, 0.8563, 0.6615), (0.762, 0.8563, 0.4474), (0.762, 0.8563, 0.5191), (0.762, 0.8563, 0.305), (0.762, 0.8563, 0.3768), (0.762, 0.8563, 0.1626), (0.762, 0.8563, 0.2344), (0.762, 0.8563, 0.02026), (0.762, 0.8563, 0.09203), (0.762, 0.8563, -0.1221), (0.762, 0.8563, -0.05035), (0.762, 0.8563, -0.2645), (0.762, 0.8563, -0.1927), (0.8287, 0.8287, -0.2645), (0.8287, 0.8287, -0.1927), (0.8287, 0.8287, -0.1221), (0.8287, 0.8287, -0.05035), (0.8287, 0.8287, 0.02026), (0.8287, 0.8287, 0.09203), (0.8287, 0.8287, 0.1626), (0.8287, 0.8287, 0.2344), (0.8287, 0.8287, 0.305), (0.8287, 0.8287, 0.3768), (0.8287, 0.8287, 0.4474), (0.8287, 0.8287, 0.5191), (0.8287, 0.8287, 0.5897), (0.8287, 0.8287, 0.6615), (0.8563, 0.762, -0.1927), (0.8563, 0.762, -0.2645), (0.8563, 0.762, -0.05035), (0.8563, 0.762, -0.1221), (0.8563, 0.762, 0.09203), (0.8563, 0.762, 0.02026), (0.8563, 0.762, 0.2344), (0.8563, 0.762, 0.1626), (0.8563, 0.762, 0.3768), (0.8563, 0.762, 0.305), (0.8563, 0.762, 0.5191), (0.8563, 0.762, 0.4474), (0.8563, 0.762, 0.6615), (0.8563, 0.762, 0.5897), (-0.7815, 0.8781, -0.2272), (-0.7815, 0.8781, -0.2519), (-0.7815, 0.8781, -0.08115), (-0.7815, 0.8781, -0.1059), (-0.7815, 0.8781, 0.06486), (-0.7815, 0.8781, 0.04015), (-0.7815, 0.8781, 0.2109), (-0.7815, 0.8781, 0.1862), (-0.7815, 0.8781, 0.3569), (-0.7815, 0.8781, 0.3322), (-0.7815, 0.8781, 0.5029), (-0.7815, 0.8781, 0.4782), (-0.7815, 0.8781, 0.6489), (-0.7815, 0.8781, 0.6242), (-0.7815, -0.8781, -0.2519), (-0.7815, -0.8781, -0.2272), (-0.8498, -0.8498, -0.2272), (-0.8498, -0.8498, -0.2519), (-0.7815, -0.8781, -0.1059), (-0.7815, -0.8781, -0.08115), (-0.8498, -0.8498, -0.08115), (-0.8498, -0.8498, -0.1059), (-0.7815, -0.8781, 0.04015), (-0.7815, -0.8781, 0.06486), (-0.8498, -0.8498, 0.06486), (-0.8498, -0.8498, 0.04015), (-0.7815, -0.8781, 0.1862), (-0.7815, -0.8781, 0.2109), (-0.8498, -0.8498, 0.2109), (-0.8498, -0.8498, 0.1862), (-0.7815, -0.8781, 0.3322), (-0.7815, -0.8781, 0.3569), (-0.8498, -0.8498, 0.3569), (-0.8498, -0.8498, 0.3322), (-0.7815, -0.8781, 0.4782), (-0.7815, -0.8781, 0.5029), (-0.8498, -0.8498, 0.5029), (-0.8498, -0.8498, 0.4782), (-0.7815, -0.8781, 0.6242), (-0.7815, -0.8781, 0.6489), (-0.8498, -0.8498, 0.6489), (-0.8498, -0.8498, 0.6242), (0.7815, -0.8781, 0.6489), (0.7815, -0.8781, 0.6242), (0.8498, -0.8498, 0.6242), (0.8498, -0.8498, 0.6489), (0.7815, -0.8781, 0.5029), (0.7815, -0.8781, 0.4782), (0.8498, -0.8498, 0.4782), (0.8498, -0.8498, 0.5029), (0.7815, -0.8781, 0.3569), (0.7815, -0.8781, 0.3322), (0.8498, -0.8498, 0.3322), (0.8498, -0.8498, 0.3569), (0.7815, -0.8781, 0.2109), (0.7815, -0.8781, 0.1862), (0.8498, -0.8498, 0.1862), (0.8498, -0.8498, 0.2109), (0.7815, -0.8781, 0.06486), (0.7815, -0.8781, 0.04015), (0.8498, -0.8498, 0.04015), (0.8498, -0.8498, 0.06486), (0.7815, -0.8781, -0.08115), (0.7815, -0.8781, -0.1059), (0.8498, -0.8498, -0.1059), (0.8498, -0.8498, -0.08115), (0.7815, -0.8781, -0.2272), (0.7815, -0.8781, -0.2519), (0.8498, -0.8498, -0.2519), (0.8498, -0.8498, -0.2272), (0.8781, -0.7815, 0.6242), (0.8781, -0.7815, 0.6489), (0.8781, -0.7815, 0.4782), (0.8781, -0.7815, 0.5029), (0.8781, -0.7815, 0.3322), (0.8781, -0.7815, 0.3569), (0.8781, -0.7815, 0.1862), (0.8781, -0.7815, 0.2109), (0.8781, -0.7815, 0.04015), (0.8781, -0.7815, 0.06486), (0.8781, -0.7815, -0.1059), (0.8781, -0.7815, -0.08115), (0.8781, -0.7815, -0.2519), (0.8781, -0.7815, -0.2272)], [], [(270, 273, 110, 113), (0, 2, 177, 150), (206, 220, 18, 20), (122, 137, 9, 11), (124, 139, 136, 123), (164, 179, 12, 14), (166, 181, 178, 165), (204, 19, 15, 235), (208, 222, 221, 207), (248, 263, 3, 5), (250, 265, 262, 249), (163, 164, 14, 13), (151, 176, 175, 152), (0, 150, 233, 7), (155, 172, 171, 156), (157, 170, 169, 158), (159, 168, 167, 160), (161, 166, 165, 162), (163, 13, 18, 220), (106, 105, 104, 107), (17, 16, 274, 261), (260, 275, 272, 259), (258, 273, 270, 257), (256, 271, 268, 255), (254, 269, 266, 253), (252, 267, 264, 251), (234, 260, 259, 237), (236, 258, 257, 239), (238, 256, 255, 241), (240, 254, 253, 243), (242, 252, 251, 245), (244, 250, 249, 247), (246, 248, 5, 4), (15, 17, 261, 235), (8, 7, 233, 219), (218, 232, 231, 217), (216, 230, 229, 215), (214, 228, 227, 213), (212, 226, 225, 211), (210, 224, 223, 209), (192, 195, 244, 247), (194, 197, 242, 245), (196, 199, 240, 243), (198, 201, 238, 241), (200, 203, 236, 239), (202, 205, 234, 237), (204, 206, 20, 19), (6, 193, 246, 4), (2, 1, 190, 177), (176, 191, 188, 175), (174, 189, 186, 173), (172, 187, 184, 171), (170, 185, 182, 169), (168, 183, 180, 167), (151, 152, 231, 232), (153, 174, 173, 154), (153, 154, 229, 230), (155, 156, 227, 228), (157, 158, 225, 226), (159, 160, 223, 224), (161, 162, 221, 222), (9, 137, 190, 1), (23, 22, 148, 135), (134, 149, 146, 133), (132, 147, 144, 131), (130, 145, 142, 129), (128, 143, 140, 127), (126, 141, 138, 125), (272, 275, 108, 111), (274, 16, 21, 109), (268, 271, 112, 115), (266, 269, 114, 117), (264, 267, 116, 119), (262, 265, 118, 121), (3, 263, 120, 10), (6, 8, 219, 193), (192, 218, 217, 195), (194, 216, 215, 197), (196, 214, 213, 199), (198, 212, 211, 201), (200, 210, 209, 203), (202, 208, 207, 205), (136, 139, 188, 191), (138, 141, 186, 189), (140, 143, 184, 187), (142, 145, 182, 185), (144, 147, 180, 183), (146, 149, 178, 181), (148, 22, 12, 179), (120, 122, 11, 10), (118, 124, 123, 121), (116, 126, 125, 119), (114, 128, 127, 117), (112, 130, 129, 115), (110, 132, 131, 113), (108, 134, 133, 111), (273, 258, 73, 74), (262, 121, 359, 55), (137, 122, 344, 343), (228, 214, 33, 97), (178, 149, 319, 314), (171, 184, 302, 305), (261, 274, 79, 76), (217, 231, 100, 34), (148, 179, 315, 318), (125, 138, 338, 341), (180, 147, 323, 310), (185, 170, 304, 303), (275, 260, 77, 78), (230, 216, 35, 101), (146, 181, 311, 322), (139, 124, 340, 339), (219, 233, 104, 36), (182, 145, 327, 306), (173, 186, 298, 301), (221, 162, 83, 80), (144, 183, 307, 326), (127, 140, 334, 337), (232, 218, 37, 105), (184, 143, 331, 302), (187, 172, 300, 299), (163, 220, 81, 82), (247, 249, 52, 38), (142, 185, 303, 330), (141, 126, 336, 335), (186, 141, 335, 298), (175, 188, 294, 297), (223, 160, 87, 84), (248, 246, 39, 53), (140, 187, 299, 334), (129, 142, 330, 333), (245, 251, 56, 40), (188, 139, 339, 294), (189, 174, 296, 295), (161, 222, 85, 86), (138, 189, 295, 338), (143, 128, 332, 331), (250, 244, 41, 57), (190, 137, 343, 290), (177, 190, 290, 293), (225, 158, 91, 88), (243, 253, 60, 42), (136, 191, 291, 342), (131, 144, 326, 329), (234, 205, 289, 51), (191, 176, 292, 291), (159, 224, 89, 90), (252, 242, 43, 61), (204, 235, 50, 288), (145, 130, 328, 327), (241, 255, 64, 44), (236, 203, 287, 49), (205, 207, 24, 289), (227, 156, 95, 92), (202, 237, 48, 286), (133, 146, 322, 325), (254, 240, 45, 65), (238, 201, 285, 47), (206, 204, 288, 25), (157, 226, 93, 94), (239, 257, 68, 46), (200, 239, 46, 284), (203, 209, 26, 287), (147, 132, 324, 323), (240, 199, 283, 45), (229, 154, 99, 96), (256, 238, 47, 69), (198, 241, 44, 282), (208, 202, 286, 27), (135, 148, 318, 321), (237, 259, 72, 48), (242, 197, 281, 43), (201, 211, 28, 285), (155, 228, 97, 98), (196, 243, 42, 280), (149, 134, 320, 319), (258, 236, 49, 73), (244, 195, 279, 41), (210, 200, 284, 29), (231, 152, 103, 100), (21, 23, 135, 109), (102, 101, 100, 103), (98, 97, 96, 99), (94, 93, 92, 95), (90, 89, 88, 91), (86, 85, 84, 87), (82, 81, 80, 83), (78, 77, 76, 79), (74, 73, 72, 75), (70, 69, 68, 71), (66, 65, 64, 67), (62, 61, 60, 63), (58, 57, 56, 59), (54, 53, 52, 55), (77, 51, 50, 76), (73, 49, 48, 72), (69, 47, 46, 68), (65, 45, 44, 64), (61, 43, 42, 60), (57, 41, 40, 56), (53, 39, 38, 52), (105, 37, 36, 104), (101, 35, 34, 100), (97, 33, 32, 96), (93, 31, 30, 92), (89, 29, 28, 88), (85, 27, 26, 84), (81, 25, 24, 80), (37, 276, 277, 36), (35, 278, 279, 34), (33, 280, 281, 32), (31, 282, 283, 30), (29, 284, 285, 28), (27, 286, 287, 26), (25, 288, 289, 24), (291, 292, 293, 290), (295, 296, 297, 294), (299, 300, 301, 298), (303, 304, 305, 302), (307, 308, 309, 306), (311, 312, 313, 310), (315, 316, 317, 314), (292, 106, 107, 293), (296, 102, 103, 297), (300, 98, 99, 301), (304, 94, 95, 305), (308, 90, 91, 309), (312, 86, 87, 313), (316, 82, 83, 317), (319, 320, 321, 318), (323, 324, 325, 322), (327, 328, 329, 326), (331, 332, 333, 330), (335, 336, 337, 334), (339, 340, 341, 338), (343, 344, 345, 342), (320, 346, 347, 321), (324, 348, 349, 325), (328, 350, 351, 329), (332, 352, 353, 333), (336, 354, 355, 337), (340, 356, 357, 341), (344, 358, 359, 345), (276, 38, 39, 277), (278, 40, 41, 279), (280, 42, 43, 281), (282, 44, 45, 283), (284, 46, 47, 285), (286, 48, 49, 287), (288, 50, 51, 289), (342, 291, 290, 343), (338, 295, 294, 339), (334, 299, 298, 335), (330, 303, 302, 331), (326, 307, 306, 327), (322, 311, 310, 323), (318, 315, 314, 319), (55, 359, 358, 54), (59, 357, 356, 58), (63, 355, 354, 62), (67, 353, 352, 66), (71, 351, 350, 70), (75, 349, 348, 74), (79, 347, 346, 78), (183, 168, 308, 307), (120, 263, 54, 358), (215, 229, 96, 32), (123, 136, 342, 345), (264, 119, 357, 59), (226, 212, 31, 93), (134, 108, 346, 320), (259, 272, 75, 72), (169, 182, 306, 309), (118, 265, 58, 356), (266, 117, 355, 63), (213, 227, 92, 30), (109, 135, 321, 347), (271, 256, 69, 70), (181, 166, 312, 311), (116, 267, 62, 354), (224, 210, 29, 89), (132, 110, 348, 324), (268, 115, 353, 67), (257, 270, 71, 68), (167, 180, 310, 313), (114, 269, 66, 352), (211, 225, 88, 28), (111, 133, 325, 349), (270, 113, 351, 71), (222, 208, 27, 85), (130, 112, 350, 328), (269, 254, 65, 66), (179, 164, 316, 315), (112, 271, 70, 350), (272, 111, 349, 75), (209, 223, 84, 26), (113, 131, 329, 351), (255, 268, 67, 64), (165, 178, 314, 317), (110, 273, 74, 348), (220, 206, 25, 81), (128, 114, 352, 332), (176, 151, 106, 292), (274, 109, 347, 79), (267, 252, 61, 62), (150, 177, 293, 107), (108, 275, 78, 346), (207, 221, 80, 24), (115, 129, 333, 353), (174, 153, 102, 296), (218, 192, 276, 37), (126, 116, 354, 336), (253, 266, 63, 60), (152, 175, 297, 103), (172, 155, 98, 300), (193, 219, 36, 277), (117, 127, 337, 355), (265, 250, 57, 58), (154, 173, 301, 99), (216, 194, 278, 35), (124, 118, 356, 340), (170, 157, 94, 304), (251, 264, 59, 56), (156, 171, 305, 95), (195, 217, 34, 279), (119, 125, 341, 357), (168, 159, 90, 308), (151, 232, 105, 106), (214, 196, 280, 33), (122, 120, 358, 344), (263, 248, 53, 54), (158, 169, 309, 91), (166, 161, 86, 312), (233, 150, 107, 104), (197, 215, 32, 281), (121, 123, 345, 359), (249, 262, 55, 52), (160, 167, 313, 87), (212, 198, 282, 31), (192, 247, 38, 276), (260, 234, 51, 77), (164, 163, 82, 316), (153, 230, 101, 102), (246, 193, 277, 39), (162, 165, 317, 83), (199, 213, 30, 283), (194, 245, 40, 278), (235, 261, 76, 50)])
_uv = me_cube_004.uv_layers.new(name='UVMap')
_uv.uv.foreach_set('vector', [0.339, 0.5458, 0.339, 0.5458, 0.339, 0.7042, 0.339, 0.7042, 0.161, 0.7042, 0.161, 0.714, 0.161, 0.714, 0.161, 0.7042, 0.161, 0.536, 0.161, 0.5458, 0.161, 0.5458, 0.161, 0.536, 0.339, 0.714, 0.3292, 0.714, 0.3292, 0.714, 0.339, 0.714, 0.339, 0.714, 0.3292, 0.714, 0.3292, 0.714, 0.339, 0.714, 0.161, 0.714, 0.1708, 0.714, 0.1708, 0.714, 0.161, 0.714, 0.161, 0.714, 0.1708, 0.714, 0.1708, 0.714, 0.161, 0.714, 0.1708, 0.536, 0.1708, 0.536, 0.3292, 0.536, 0.3292, 0.536, 0.161, 0.536, 0.161, 0.5458, 0.161, 0.5458, 0.161, 0.536, 0.339, 0.536, 0.339, 0.5458, 0.339, 0.5458, 0.339, 0.536, 0.339, 0.536, 0.339, 0.5458, 0.339, 0.5458, 0.339, 0.536, 0.161, 0.7042, 0.161, 0.714, 0.161, 0.714, 0.161, 0.7042, 0.161, 0.7042, 0.161, 0.714, 0.161, 0.714, 0.161, 0.7042, 0.161, 0.7042, 0.161, 0.7042, 0.161, 0.5458, 0.161, 0.5458, 0.161, 0.7042, 0.161, 0.714, 0.161, 0.714, 0.161, 0.7042, 0.161, 0.7042, 0.161, 0.714, 0.161, 0.714, 0.161, 0.7042, 0.161, 0.7042, 0.161, 0.714, 0.161, 0.714, 0.161, 0.7042, 0.161, 0.7042, 0.161, 0.714, 0.161, 0.714, 0.161, 0.7042, 0.161, 0.7042, 0.161, 0.7042, 0.161, 0.5458, 0.161, 0.5458, 0.161, 0.7042, 0.161, 0.5458, 0.161, 0.5458, 0.161, 0.7042, 0.339, 0.536, 0.339, 0.5458, 0.339, 0.5458, 0.339, 0.536, 0.339, 0.536, 0.339, 0.5458, 0.339, 0.5458, 0.339, 0.536, 0.339, 0.536, 0.339, 0.5458, 0.339, 0.5458, 0.339, 0.536, 0.339, 0.536, 0.339, 0.5458, 0.339, 0.5458, 0.339, 0.536, 0.339, 0.536, 0.339, 0.5458, 0.339, 0.5458, 0.339, 0.536, 0.339, 0.536, 0.339, 0.5458, 0.339, 0.5458, 0.339, 0.536, 0.3292, 0.536, 0.339, 0.536, 0.339, 0.536, 0.3292, 0.536, 0.3292, 0.536, 0.339, 0.536, 0.339, 0.536, 0.3292, 0.536, 0.3292, 0.536, 0.339, 0.536, 0.339, 0.536, 0.3292, 0.536, 0.3292, 0.536, 0.339, 0.536, 0.339, 0.536, 0.3292, 0.536, 0.3292, 0.536, 0.339, 0.536, 0.339, 0.536, 0.3292, 0.536, 0.3292, 0.536, 0.339, 0.536, 0.339, 0.536, 0.3292, 0.536, 0.3292, 0.536, 0.339, 0.536, 0.339, 0.536, 0.3292, 0.536, 0.3292, 0.536, 0.339, 0.536, 0.339, 0.536, 0.3292, 0.536, 0.161, 0.536, 0.161, 0.5458, 0.161, 0.5458, 0.161, 0.536, 0.161, 0.536, 0.161, 0.5458, 0.161, 0.5458, 0.161, 0.536, 0.161, 0.536, 0.161, 0.5458, 0.161, 0.5458, 0.161, 0.536, 0.161, 0.536, 0.161, 0.5458, 0.161, 0.5458, 0.161, 0.536, 0.161, 0.536, 0.161, 0.5458, 0.161, 0.5458, 0.161, 0.536, 0.161, 0.536, 0.161, 0.5458, 0.161, 0.5458, 0.161, 0.536, 0.1708, 0.536, 0.1708, 0.536, 0.3292, 0.536, 0.3292, 0.536, 0.1708, 0.536, 0.1708, 0.536, 0.3292, 0.536, 0.3292, 0.536, 0.1708, 0.536, 0.1708, 0.536, 0.3292, 0.536, 0.3292, 0.536, 0.1708, 0.536, 0.1708, 0.536, 0.3292, 0.536, 0.3292, 0.536, 0.1708, 0.536, 0.1708, 0.536, 0.3292, 0.536, 0.3292, 0.536, 0.1708, 0.536, 0.1708, 0.536, 0.3292, 0.536, 0.3292, 0.536, 0.1708, 0.536, 0.161, 0.536, 0.161, 0.536, 0.1708, 0.536, 0.1708, 0.536, 0.1708, 0.536, 0.3292, 0.536, 0.3292, 0.536, 0.161, 0.714, 0.1708, 0.714, 0.1708, 0.714, 0.161, 0.714, 0.161, 0.714, 0.1708, 0.714, 0.1708, 0.714, 0.161, 0.714, 0.161, 0.714, 0.1708, 0.714, 0.1708, 0.714, 0.161, 0.714, 0.161, 0.714, 0.1708, 0.714, 0.1708, 0.714, 0.161, 0.714, 0.161, 0.714, 0.1708, 0.714, 0.1708, 0.714, 0.161, 0.714, 0.161, 0.714, 0.1708, 0.714, 0.1708, 0.714, 0.161, 0.714, 0.161, 0.7042, 0.161, 0.7042, 0.161, 0.5458, 0.161, 0.5458, 0.161, 0.7042, 0.161, 0.714, 0.161, 0.714, 0.161, 0.7042, 0.161, 0.7042, 0.161, 0.7042, 0.161, 0.5458, 0.161, 0.5458, 0.161, 0.7042, 0.161, 0.7042, 0.161, 0.5458, 0.161, 0.5458, 0.161, 0.7042, 0.161, 0.7042, 0.161, 0.5458, 0.161, 0.5458, 0.161, 0.7042, 0.161, 0.7042, 0.161, 0.5458, 0.161, 0.5458, 0.161, 0.7042, 0.161, 0.7042, 0.161, 0.5458, 0.161, 0.5458, 0.3292, 0.714, 0.3292, 0.714, 0.1708, 0.714, 0.1708, 0.714, 0.339, 0.714, 0.3292, 0.714, 0.3292, 0.714, 0.339, 0.714, 0.339, 0.714, 0.3292, 0.714, 0.3292, 0.714, 0.339, 0.714, 0.339, 0.714, 0.3292, 0.714, 0.3292, 0.714, 0.339, 0.714, 0.339, 0.714, 0.3292, 0.714, 0.3292, 0.714, 0.339, 0.714, 0.339, 0.714, 0.3292, 0.714, 0.3292, 0.714, 0.339, 0.714, 0.339, 0.714, 0.3292, 0.714, 0.3292, 0.714, 0.339, 0.714, 0.339, 0.5458, 0.339, 0.5458, 0.339, 0.7042, 0.339, 0.7042, 0.339, 0.5458, 0.339, 0.5458, 0.339, 0.7042, 0.339, 0.7042, 0.339, 0.5458, 0.339, 0.5458, 0.339, 0.7042, 0.339, 0.7042, 0.339, 0.5458, 0.339, 0.5458, 0.339, 0.7042, 0.339, 0.7042, 0.339, 0.5458, 0.339, 0.5458, 0.339, 0.7042, 0.339, 0.7042, 0.339, 0.5458, 0.339, 0.5458, 0.339, 0.7042, 0.339, 0.7042, 0.339, 0.5458, 0.339, 0.5458, 0.339, 0.7042, 0.339, 0.7042, 0.1708, 0.536, 0.161, 0.536, 0.161, 0.536, 0.1708, 0.536, 0.1708, 0.536, 0.161, 0.536, 0.161, 0.536, 0.1708, 0.536, 0.1708, 0.536, 0.161, 0.536, 0.161, 0.536, 0.1708, 0.536, 0.1708, 0.536, 0.161, 0.536, 0.161, 0.536, 0.1708, 0.536, 0.1708, 0.536, 0.161, 0.536, 0.161, 0.536, 0.1708, 0.536, 0.1708, 0.536, 0.161, 0.536, 0.161, 0.536, 0.1708, 0.536, 0.1708, 0.536, 0.161, 0.536, 0.161, 0.536, 0.1708, 0.536, 0.3292, 0.714, 0.3292, 0.714, 0.1708, 0.714, 0.1708, 0.714, 0.3292, 0.714, 0.3292, 0.714, 0.1708, 0.714, 0.1708, 0.714, 0.3292, 0.714, 0.3292, 0.714, 0.1708, 0.714, 0.1708, 0.714, 0.3292, 0.714, 0.3292, 0.714, 0.1708, 0.714, 0.1708, 0.714, 0.3292, 0.714, 0.3292, 0.714, 0.1708, 0.714, 0.1708, 0.714, 0.3292, 0.714, 0.3292, 0.714, 0.1708, 0.714, 0.1708, 0.714, 0.3292, 0.714, 0.3292, 0.714, 0.1708, 0.714, 0.1708, 0.714, 0.339, 0.7042, 0.339, 0.714, 0.339, 0.714, 0.339, 0.7042, 0.339, 0.7042, 0.339, 0.714, 0.339, 0.714, 0.339, 0.7042, 0.339, 0.7042, 0.339, 0.714, 0.339, 0.714, 0.339, 0.7042, 0.339, 0.7042, 0.339, 0.714, 0.339, 0.714, 0.339, 0.7042, 0.339, 0.7042, 0.339, 0.714, 0.339, 0.714, 0.339, 0.7042, 0.339, 0.7042, 0.339, 0.714, 0.339, 0.714, 0.339, 0.7042, 0.339, 0.7042, 0.339, 0.714, 0.339, 0.714, 0.339, 0.7042, 0.339, 0.5458, 0.339, 0.536, 0.339, 0.536, 0.339, 0.5458, 0.339, 0.5458, 0.339, 0.7042, 0.339, 0.7042, 0.339, 0.5458, 0.3292, 0.714, 0.339, 0.714, 0.339, 0.714, 0.3292, 0.714, 0.161, 0.5458, 0.161, 0.536, 0.161, 0.536, 0.161, 0.5458, 0.1708, 0.714, 0.3292, 0.714, 0.3292, 0.714, 0.1708, 0.714, 0.161, 0.714, 0.1708, 0.714, 0.1708, 0.714, 0.161, 0.714, 0.339, 0.536, 0.339, 0.5458, 0.339, 0.5458, 0.339, 0.536, 0.161, 0.536, 0.161, 0.5458, 0.161, 0.5458, 0.161, 0.536, 0.3292, 0.714, 0.1708, 0.714, 0.1708, 0.714, 0.3292, 0.714, 0.339, 0.714, 0.3292, 0.714, 0.3292, 0.714, 0.339, 0.714, 0.1708, 0.714, 0.3292, 0.714, 0.3292, 0.714, 0.1708, 0.714, 0.1708, 0.714, 0.161, 0.714, 0.161, 0.714, 0.1708, 0.714, 0.339, 0.5458, 0.339, 0.536, 0.339, 0.536, 0.339, 0.5458, 0.161, 0.5458, 0.161, 0.536, 0.161, 0.536, 0.161, 0.5458, 0.3292, 0.714, 0.1708, 0.714, 0.1708, 0.714, 0.3292, 0.714, 0.3292, 0.714, 0.339, 0.714, 0.339, 0.714, 0.3292, 0.714, 0.161, 0.536, 0.161, 0.5458, 0.161, 0.5458, 0.161, 0.536, 0.1708, 0.714, 0.3292, 0.714, 0.3292, 0.714, 0.1708, 0.714, 0.161, 0.714, 0.1708, 0.714, 0.1708, 0.714, 0.161, 0.714, 0.161, 0.5458, 0.161, 0.7042, 0.161, 0.7042, 0.161, 0.5458, 0.3292, 0.714, 0.1708, 0.714, 0.1708, 0.714, 0.3292, 0.714, 0.339, 0.714, 0.3292, 0.714, 0.3292, 0.714, 0.339, 0.714, 0.161, 0.5458, 0.161, 0.536, 0.161, 0.536, 0.161, 0.5458, 0.1708, 0.714, 0.3292, 0.714, 0.3292, 0.714, 0.1708, 0.714, 0.1708, 0.714, 0.161, 0.714, 0.161, 0.714, 0.1708, 0.714, 0.161, 0.7042, 0.161, 0.5458, 0.161, 0.5458, 0.161, 0.7042, 0.3292, 0.536, 0.339, 0.536, 0.339, 0.536, 0.3292, 0.536, 0.3292, 0.714, 0.1708, 0.714, 0.1708, 0.714, 0.3292, 0.714, 0.3292, 0.714, 0.339, 0.714, 0.339, 0.714, 0.3292, 0.714, 0.1708, 0.714, 0.3292, 0.714, 0.3292, 0.714, 0.1708, 0.714, 0.161, 0.714, 0.1708, 0.714, 0.1708, 0.714, 0.161, 0.714, 0.161, 0.5458, 0.161, 0.7042, 0.161, 0.7042, 0.161, 0.5458, 0.339, 0.536, 0.3292, 0.536, 0.3292, 0.536, 0.339, 0.536, 0.3292, 0.714, 0.1708, 0.714, 0.1708, 0.714, 0.3292, 0.714, 0.339, 0.714, 0.3292, 0.714, 0.3292, 0.714, 0.339, 0.714, 0.3292, 0.536, 0.339, 0.536, 0.339, 0.536, 0.3292, 0.536, 0.1708, 0.714, 0.3292, 0.714, 0.3292, 0.714, 0.1708, 0.714, 0.1708, 0.714, 0.161, 0.714, 0.161, 0.714, 0.1708, 0.714, 0.161, 0.7042, 0.161, 0.5458, 0.161, 0.5458, 0.161, 0.7042, 0.3292, 0.714, 0.1708, 0.714, 0.1708, 0.714, 0.3292, 0.714, 0.3292, 0.714, 0.339, 0.714, 0.339, 0.714, 0.3292, 0.714, 0.339, 0.536, 0.3292, 0.536, 0.3292, 0.536, 0.339, 0.536, 0.1708, 0.714, 0.3292, 0.714, 0.3292, 0.714, 0.1708, 0.714, 0.161, 0.714, 0.1708, 0.714, 0.1708, 0.714, 0.161, 0.714, 0.161, 0.5458, 0.161, 0.7042, 0.161, 0.7042, 0.161, 0.5458, 0.3292, 0.536, 0.339, 0.536, 0.339, 0.536, 0.3292, 0.536, 0.3292, 0.714, 0.1708, 0.714, 0.1708, 0.714, 0.3292, 0.714, 0.339, 0.714, 0.3292, 0.714, 0.3292, 0.714, 0.339, 0.714, 0.3292, 0.536, 0.1708, 0.536, 0.1708, 0.536, 0.3292, 0.536, 0.1708, 0.714, 0.161, 0.714, 0.161, 0.714, 0.1708, 0.714, 0.161, 0.7042, 0.161, 0.5458, 0.161, 0.5458, 0.161, 0.7042, 0.339, 0.536, 0.3292, 0.536, 0.3292, 0.536, 0.339, 0.536, 0.1708, 0.536, 0.3292, 0.536, 0.3292, 0.536, 0.1708, 0.536, 0.3292, 0.714, 0.339, 0.714, 0.339, 0.714, 0.3292, 0.714, 0.3292, 0.536, 0.339, 0.536, 0.339, 0.536, 0.3292, 0.536, 0.3292, 0.536, 0.1708, 0.536, 0.1708, 0.536, 0.3292, 0.536, 0.1708, 0.536, 0.161, 0.536, 0.161, 0.536, 0.1708, 0.536, 0.161, 0.5458, 0.161, 0.7042, 0.161, 0.7042, 0.161, 0.5458, 0.1708, 0.536, 0.3292, 0.536, 0.3292, 0.536, 0.1708, 0.536, 0.339, 0.714, 0.3292, 0.714, 0.3292, 0.714, 0.339, 0.714, 0.339, 0.536, 0.3292, 0.536, 0.3292, 0.536, 0.339, 0.536, 0.3292, 0.536, 0.1708, 0.536, 0.1708, 0.536, 0.3292, 0.536, 0.161, 0.536, 0.1708, 0.536, 0.1708, 0.536, 0.161, 0.536, 0.161, 0.7042, 0.161, 0.5458, 0.161, 0.5458, 0.161, 0.7042, 0.3292, 0.536, 0.339, 0.536, 0.339, 0.536, 0.3292, 0.536, 0.1708, 0.536, 0.3292, 0.536, 0.3292, 0.536, 0.1708, 0.536, 0.1708, 0.536, 0.161, 0.536, 0.161, 0.536, 0.1708, 0.536, 0.3292, 0.714, 0.339, 0.714, 0.339, 0.714, 0.3292, 0.714, 0.3292, 0.536, 0.1708, 0.536, 0.1708, 0.536, 0.3292, 0.536, 0.161, 0.5458, 0.161, 0.7042, 0.161, 0.7042, 0.161, 0.5458, 0.339, 0.536, 0.3292, 0.536, 0.3292, 0.536, 0.339, 0.536, 0.1708, 0.536, 0.3292, 0.536, 0.3292, 0.536, 0.1708, 0.536, 0.161, 0.536, 0.1708, 0.536, 0.1708, 0.536, 0.161, 0.536, 0.339, 0.714, 0.3292, 0.714, 0.3292, 0.714, 0.339, 0.714, 0.3292, 0.536, 0.339, 0.536, 0.339, 0.536, 0.3292, 0.536, 0.3292, 0.536, 0.1708, 0.536, 0.1708, 0.536, 0.3292, 0.536, 0.1708, 0.536, 0.161, 0.536, 0.161, 0.536, 0.1708, 0.536, 0.161, 0.7042, 0.161, 0.5458, 0.161, 0.5458, 0.161, 0.7042, 0.1708, 0.536, 0.3292, 0.536, 0.3292, 0.536, 0.1708, 0.536, 0.3292, 0.714, 0.339, 0.714, 0.339, 0.714, 0.3292, 0.714, 0.339, 0.536, 0.3292, 0.536, 0.3292, 0.536, 0.339, 0.536, 0.3292, 0.536, 0.1708, 0.536, 0.1708, 0.536, 0.3292, 0.536, 0.161, 0.536, 0.1708, 0.536, 0.1708, 0.536, 0.161, 0.536, 0.161, 0.5458, 0.161, 0.7042, 0.161, 0.7042, 0.161, 0.5458, 0.339, 0.7042, 0.339, 0.714, 0.339, 0.714, 0.339, 0.7042, 0.161, 0.7042, 0.161, 0.5458, 0.161, 0.5458, 0.161, 0.7042, 0.161, 0.7042, 0.161, 0.5458, 0.161, 0.5458, 0.161, 0.7042, 0.161, 0.7042, 0.161, 0.5458, 0.161, 0.5458, 0.161, 0.7042, 0.161, 0.7042, 0.161, 0.5458, 0.161, 0.5458, 0.161, 0.7042, 0.161, 0.7042, 0.161, 0.5458, 0.161, 0.5458, 0.161, 0.7042, 0.161, 0.7042, 0.161, 0.5458, 0.161, 0.5458, 0.161, 0.7042, 0.339, 0.5458, 0.339, 0.536, 0.339, 0.536, 0.339, 0.5458, 0.339, 0.5458, 0.339, 0.536, 0.339, 0.536, 0.339, 0.5458, 0.339, 0.5458, 0.339, 0.536, 0.339, 0.536, 0.339, 0.5458, 0.339, 0.5458, 0.339, 0.536, 0.339, 0.536, 0.339, 0.5458, 0.339, 0.5458, 0.339, 0.536, 0.339, 0.536, 0.339, 0.5458, 0.339, 0.5458, 0.339, 0.536, 0.339, 0.536, 0.339, 0.5458, 0.339, 0.5458, 0.339, 0.536, 0.339, 0.536, 0.339, 0.5458, 0.339, 0.536, 0.3292, 0.536, 0.3292, 0.536, 0.339, 0.536, 0.339, 0.536, 0.3292, 0.536, 0.3292, 0.536, 0.339, 0.536, 0.339, 0.536, 0.3292, 0.536, 0.3292, 0.536, 0.339, 0.536, 0.339, 0.536, 0.3292, 0.536, 0.3292, 0.536, 0.339, 0.536, 0.339, 0.536, 0.3292, 0.536, 0.3292, 0.536, 0.339, 0.536, 0.339, 0.536, 0.3292, 0.536, 0.3292, 0.536, 0.339, 0.536, 0.339, 0.536, 0.3292, 0.536, 0.3292, 0.536, 0.339, 0.536, 0.161, 0.5458, 0.161, 0.536, 0.161, 0.536, 0.161, 0.5458, 0.161, 0.5458, 0.161, 0.536, 0.161, 0.536, 0.161, 0.5458, 0.161, 0.5458, 0.161, 0.536, 0.161, 0.536, 0.161, 0.5458, 0.161, 0.5458, 0.161, 0.536, 0.161, 0.536, 0.161, 0.5458, 0.161, 0.5458, 0.161, 0.536, 0.161, 0.536, 0.161, 0.5458, 0.161, 0.5458, 0.161, 0.536, 0.161, 0.536, 0.161, 0.5458, 0.161, 0.5458, 0.161, 0.536, 0.161, 0.536, 0.161, 0.5458, 0.161, 0.536, 0.1708, 0.536, 0.1708, 0.536, 0.161, 0.536, 0.161, 0.536, 0.1708, 0.536, 0.1708, 0.536, 0.161, 0.536, 0.161, 0.536, 0.1708, 0.536, 0.1708, 0.536, 0.161, 0.536, 0.161, 0.536, 0.1708, 0.536, 0.1708, 0.536, 0.161, 0.536, 0.161, 0.536, 0.1708, 0.536, 0.1708, 0.536, 0.161, 0.536, 0.161, 0.536, 0.1708, 0.536, 0.1708, 0.536, 0.161, 0.536, 0.161, 0.536, 0.1708, 0.536, 0.1708, 0.536, 0.161, 0.536, 0.1708, 0.714, 0.161, 0.714, 0.161, 0.714, 0.1708, 0.714, 0.1708, 0.714, 0.161, 0.714, 0.161, 0.714, 0.1708, 0.714, 0.1708, 0.714, 0.161, 0.714, 0.161, 0.714, 0.1708, 0.714, 0.1708, 0.714, 0.161, 0.714, 0.161, 0.714, 0.1708, 0.714, 0.1708, 0.714, 0.161, 0.714, 0.161, 0.714, 0.1708, 0.714, 0.1708, 0.714, 0.161, 0.714, 0.161, 0.714, 0.1708, 0.714, 0.1708, 0.714, 0.161, 0.714, 0.161, 0.714, 0.1708, 0.714, 0.161, 0.714, 0.161, 0.7042, 0.161, 0.7042, 0.161, 0.714, 0.161, 0.714, 0.161, 0.7042, 0.161, 0.7042, 0.161, 0.714, 0.161, 0.714, 0.161, 0.7042, 0.161, 0.7042, 0.161, 0.714, 0.161, 0.714, 0.161, 0.7042, 0.161, 0.7042, 0.161, 0.714, 0.161, 0.714, 0.161, 0.7042, 0.161, 0.7042, 0.161, 0.714, 0.161, 0.714, 0.161, 0.7042, 0.161, 0.7042, 0.161, 0.714, 0.161, 0.714, 0.161, 0.7042, 0.161, 0.7042, 0.161, 0.714, 0.3292, 0.714, 0.339, 0.714, 0.339, 0.714, 0.3292, 0.714, 0.3292, 0.714, 0.339, 0.714, 0.339, 0.714, 0.3292, 0.714, 0.3292, 0.714, 0.339, 0.714, 0.339, 0.714, 0.3292, 0.714, 0.3292, 0.714, 0.339, 0.714, 0.339, 0.714, 0.3292, 0.714, 0.3292, 0.714, 0.339, 0.714, 0.339, 0.714, 0.3292, 0.714, 0.3292, 0.714, 0.339, 0.714, 0.339, 0.714, 0.3292, 0.714, 0.3292, 0.714, 0.339, 0.714, 0.339, 0.714, 0.3292, 0.714, 0.339, 0.714, 0.339, 0.7042, 0.339, 0.7042, 0.339, 0.714, 0.339, 0.714, 0.339, 0.7042, 0.339, 0.7042, 0.339, 0.714, 0.339, 0.714, 0.339, 0.7042, 0.339, 0.7042, 0.339, 0.714, 0.339, 0.714, 0.339, 0.7042, 0.339, 0.7042, 0.339, 0.714, 0.339, 0.714, 0.339, 0.7042, 0.339, 0.7042, 0.339, 0.714, 0.339, 0.714, 0.339, 0.7042, 0.339, 0.7042, 0.339, 0.714, 0.339, 0.714, 0.339, 0.7042, 0.339, 0.7042, 0.339, 0.714, 0.1708, 0.536, 0.3292, 0.536, 0.3292, 0.536, 0.1708, 0.536, 0.1708, 0.536, 0.3292, 0.536, 0.3292, 0.536, 0.1708, 0.536, 0.1708, 0.536, 0.3292, 0.536, 0.3292, 0.536, 0.1708, 0.536, 0.1708, 0.536, 0.3292, 0.536, 0.3292, 0.536, 0.1708, 0.536, 0.1708, 0.536, 0.3292, 0.536, 0.3292, 0.536, 0.1708, 0.536, 0.1708, 0.536, 0.3292, 0.536, 0.3292, 0.536, 0.1708, 0.536, 0.1708, 0.536, 0.3292, 0.536, 0.3292, 0.536, 0.1708, 0.536, 0.3292, 0.714, 0.1708, 0.714, 0.1708, 0.714, 0.3292, 0.714, 0.3292, 0.714, 0.1708, 0.714, 0.1708, 0.714, 0.3292, 0.714, 0.3292, 0.714, 0.1708, 0.714, 0.1708, 0.714, 0.3292, 0.714, 0.3292, 0.714, 0.1708, 0.714, 0.1708, 0.714, 0.3292, 0.714, 0.3292, 0.714, 0.1708, 0.714, 0.1708, 0.714, 0.3292, 0.714, 0.3292, 0.714, 0.1708, 0.714, 0.1708, 0.714, 0.3292, 0.714, 0.3292, 0.714, 0.1708, 0.714, 0.1708, 0.714, 0.3292, 0.714, 0.339, 0.5458, 0.339, 0.7042, 0.339, 0.7042, 0.339, 0.5458, 0.339, 0.5458, 0.339, 0.7042, 0.339, 0.7042, 0.339, 0.5458, 0.339, 0.5458, 0.339, 0.7042, 0.339, 0.7042, 0.339, 0.5458, 0.339, 0.5458, 0.339, 0.7042, 0.339, 0.7042, 0.339, 0.5458, 0.339, 0.5458, 0.339, 0.7042, 0.339, 0.7042, 0.339, 0.5458, 0.339, 0.5458, 0.339, 0.7042, 0.339, 0.7042, 0.339, 0.5458, 0.339, 0.5458, 0.339, 0.7042, 0.339, 0.7042, 0.339, 0.5458, 0.1708, 0.714, 0.161, 0.714, 0.161, 0.714, 0.1708, 0.714, 0.339, 0.7042, 0.339, 0.5458, 0.339, 0.5458, 0.339, 0.7042, 0.161, 0.536, 0.161, 0.5458, 0.161, 0.5458, 0.161, 0.536, 0.339, 0.714, 0.3292, 0.714, 0.3292, 0.714, 0.339, 0.714, 0.339, 0.5458, 0.339, 0.7042, 0.339, 0.7042, 0.339, 0.5458, 0.161, 0.5458, 0.161, 0.536, 0.161, 0.536, 0.161, 0.5458, 0.339, 0.714, 0.339, 0.7042, 0.339, 0.7042, 0.339, 0.714, 0.339, 0.536, 0.339, 0.5458, 0.339, 0.5458, 0.339, 0.536, 0.161, 0.714, 0.1708, 0.714, 0.1708, 0.714, 0.161, 0.714, 0.339, 0.7042, 0.339, 0.5458, 0.339, 0.5458, 0.339, 0.7042, 0.339, 0.5458, 0.339, 0.7042, 0.339, 0.7042, 0.339, 0.5458, 0.161, 0.536, 0.161, 0.5458, 0.161, 0.5458, 0.161, 0.536, 0.339, 0.7042, 0.339, 0.714, 0.339, 0.714, 0.339, 0.7042, 0.339, 0.5458, 0.339, 0.536, 0.339, 0.536, 0.339, 0.5458, 0.1708, 0.714, 0.161, 0.714, 0.161, 0.714, 0.1708, 0.714, 0.339, 0.7042, 0.339, 0.5458, 0.339, 0.5458, 0.339, 0.7042, 0.161, 0.5458, 0.161, 0.536, 0.161, 0.536, 0.161, 0.5458, 0.339, 0.714, 0.339, 0.7042, 0.339, 0.7042, 0.339, 0.714, 0.339, 0.5458, 0.339, 0.7042, 0.339, 0.7042, 0.339, 0.5458, 0.339, 0.536, 0.339, 0.5458, 0.339, 0.5458, 0.339, 0.536, 0.161, 0.714, 0.1708, 0.714, 0.1708, 0.714, 0.161, 0.714, 0.339, 0.7042, 0.339, 0.5458, 0.339, 0.5458, 0.339, 0.7042, 0.161, 0.536, 0.161, 0.5458, 0.161, 0.5458, 0.161, 0.536, 0.339, 0.7042, 0.339, 0.714, 0.339, 0.714, 0.339, 0.7042, 0.339, 0.5458, 0.339, 0.7042, 0.339, 0.7042, 0.339, 0.5458, 0.161, 0.5458, 0.161, 0.536, 0.161, 0.536, 0.161, 0.5458, 0.339, 0.714, 0.339, 0.7042, 0.339, 0.7042, 0.339, 0.714, 0.339, 0.5458, 0.339, 0.536, 0.339, 0.536, 0.339, 0.5458, 0.1708, 0.714, 0.161, 0.714, 0.161, 0.714, 0.1708, 0.714, 0.339, 0.7042, 0.339, 0.5458, 0.339, 0.5458, 0.339, 0.7042, 0.339, 0.5458, 0.339, 0.7042, 0.339, 0.7042, 0.339, 0.5458, 0.161, 0.536, 0.161, 0.5458, 0.161, 0.5458, 0.161, 0.536, 0.339, 0.7042, 0.339, 0.714, 0.339, 0.714, 0.339, 0.7042, 0.339, 0.536, 0.339, 0.5458, 0.339, 0.5458, 0.339, 0.536, 0.161, 0.714, 0.1708, 0.714, 0.1708, 0.714, 0.161, 0.714, 0.339, 0.7042, 0.339, 0.5458, 0.339, 0.5458, 0.339, 0.7042, 0.161, 0.5458, 0.161, 0.536, 0.161, 0.536, 0.161, 0.5458, 0.339, 0.714, 0.339, 0.7042, 0.339, 0.7042, 0.339, 0.714, 0.161, 0.714, 0.161, 0.7042, 0.161, 0.7042, 0.161, 0.714, 0.339, 0.5458, 0.339, 0.7042, 0.339, 0.7042, 0.339, 0.5458, 0.339, 0.5458, 0.339, 0.536, 0.339, 0.536, 0.339, 0.5458, 0.161, 0.7042, 0.161, 0.714, 0.161, 0.714, 0.161, 0.7042, 0.339, 0.7042, 0.339, 0.5458, 0.339, 0.5458, 0.339, 0.7042, 0.161, 0.536, 0.161, 0.5458, 0.161, 0.5458, 0.161, 0.536, 0.339, 0.7042, 0.339, 0.714, 0.339, 0.714, 0.339, 0.7042, 0.161, 0.714, 0.161, 0.7042, 0.161, 0.7042, 0.161, 0.714, 0.161, 0.536, 0.1708, 0.536, 0.1708, 0.536, 0.161, 0.536, 0.339, 0.714, 0.339, 0.7042, 0.339, 0.7042, 0.339, 0.714, 0.339, 0.536, 0.339, 0.5458, 0.339, 0.5458, 0.339, 0.536, 0.161, 0.7042, 0.161, 0.714, 0.161, 0.714, 0.161, 0.7042, 0.161, 0.714, 0.161, 0.7042, 0.161, 0.7042, 0.161, 0.714, 0.1708, 0.536, 0.161, 0.536, 0.161, 0.536, 0.1708, 0.536, 0.339, 0.7042, 0.339, 0.714, 0.339, 0.714, 0.339, 0.7042, 0.339, 0.5458, 0.339, 0.536, 0.339, 0.536, 0.339, 0.5458, 0.161, 0.7042, 0.161, 0.714, 0.161, 0.714, 0.161, 0.7042, 0.161, 0.536, 0.1708, 0.536, 0.1708, 0.536, 0.161, 0.536, 0.339, 0.714, 0.339, 0.7042, 0.339, 0.7042, 0.339, 0.714, 0.161, 0.714, 0.161, 0.7042, 0.161, 0.7042, 0.161, 0.714, 0.339, 0.536, 0.339, 0.5458, 0.339, 0.5458, 0.339, 0.536, 0.161, 0.7042, 0.161, 0.714, 0.161, 0.714, 0.161, 0.7042, 0.1708, 0.536, 0.161, 0.536, 0.161, 0.536, 0.1708, 0.536, 0.339, 0.7042, 0.339, 0.714, 0.339, 0.714, 0.339, 0.7042, 0.161, 0.714, 0.161, 0.7042, 0.161, 0.7042, 0.161, 0.714, 0.161, 0.7042, 0.161, 0.5458, 0.161, 0.5458, 0.161, 0.7042, 0.161, 0.536, 0.1708, 0.536, 0.1708, 0.536, 0.161, 0.536, 0.339, 0.714, 0.339, 0.7042, 0.339, 0.7042, 0.339, 0.714, 0.339, 0.5458, 0.339, 0.536, 0.339, 0.536, 0.339, 0.5458, 0.161, 0.7042, 0.161, 0.714, 0.161, 0.714, 0.161, 0.7042, 0.161, 0.714, 0.161, 0.7042, 0.161, 0.7042, 0.161, 0.714, 0.161, 0.5458, 0.161, 0.7042, 0.161, 0.7042, 0.161, 0.5458, 0.1708, 0.536, 0.161, 0.536, 0.161, 0.536, 0.1708, 0.536, 0.339, 0.7042, 0.339, 0.714, 0.339, 0.714, 0.339, 0.7042, 0.339, 0.536, 0.339, 0.5458, 0.339, 0.5458, 0.339, 0.536, 0.161, 0.7042, 0.161, 0.714, 0.161, 0.714, 0.161, 0.7042, 0.161, 0.536, 0.1708, 0.536, 0.1708, 0.536, 0.161, 0.536, 0.1708, 0.536, 0.3292, 0.536, 0.3292, 0.536, 0.1708, 0.536, 0.339, 0.536, 0.3292, 0.536, 0.3292, 0.536, 0.339, 0.536, 0.161, 0.714, 0.161, 0.7042, 0.161, 0.7042, 0.161, 0.714, 0.161, 0.7042, 0.161, 0.5458, 0.161, 0.5458, 0.161, 0.7042, 0.3292, 0.536, 0.1708, 0.536, 0.1708, 0.536, 0.3292, 0.536, 0.161, 0.7042, 0.161, 0.714, 0.161, 0.714, 0.161, 0.7042, 0.1708, 0.536, 0.161, 0.536, 0.161, 0.536, 0.1708, 0.536, 0.1708, 0.536, 0.3292, 0.536, 0.3292, 0.536, 0.1708, 0.536, 0.3292, 0.536, 0.339, 0.536, 0.339, 0.536, 0.3292, 0.536])
me_cube_004.update()
me_cube_005 = bpy.data.meshes.new('Cube.005')
me_cube_005.from_pydata([(-0.1951, -1.0, -0.8797), (-1.0, -0.1951, -0.8797), (-0.7642, -0.7642, -0.8797), (-1.0, -0.1951, 1.0), (-0.1951, -1.0, 1.0), (-0.7642, -0.7642, 1.0), (-1.0, 0.1951, -0.8797), (-0.1951, 1.0, -0.8797), (-0.7642, 0.7642, -0.8797), (-0.1951, 1.0, 1.0), (-1.0, 0.1951, 1.0), (-0.7642, 0.7642, 1.0), (1.0, -0.1951, -0.8797), (0.1951, -1.0, -0.8797), (0.7642, -0.7642, -0.8797), (0.1951, -1.0, 1.0), (1.0, -0.1951, 1.0), (0.7642, -0.7642, 1.0), (0.1951, 1.0, -0.8797), (1.0, 0.1951, -0.8797), (0.7642, 0.7642, -0.8797), (1.0, 0.1951, 1.0), (0.1951, 1.0, 1.0), (0.7642, 0.7642, 1.0)], [], [(13, 15, 4, 0), (19, 21, 16, 12), (21, 23, 22, 9, 11, 10, 3, 5, 4, 15, 17, 16), (1, 3, 10, 6), (7, 9, 22, 18), (0, 4, 5, 2), (2, 5, 3, 1), (9, 7, 8, 11), (11, 8, 6, 10), (21, 19, 20, 23), (23, 20, 18, 22), (15, 13, 14, 17), (17, 14, 12, 16), (6, 8, 7, 18, 20, 19, 12, 14, 13, 0, 2, 1)])
_uv = me_cube_005.uv_layers.new(name='UVMap')
_uv.uv.foreach_set('vector', [0.375, 0.8506, 0.625, 0.8506, 0.625, 0.8994, 0.375, 0.8994, 0.375, 0.6006, 0.625, 0.6006, 0.625, 0.6494, 0.375, 0.6494, 0.625, 0.6006, 0.6545, 0.5295, 0.7256, 0.5, 0.7744, 0.5, 0.8455, 0.5295, 0.875, 0.6006, 0.875, 0.6494, 0.8455, 0.7205, 0.7744, 0.75, 0.7256, 0.75, 0.6545, 0.7205, 0.625, 0.6494, 0.375, 0.1006, 0.625, 0.1006, 0.625, 0.1494, 0.375, 0.1494, 0.375, 0.3506, 0.625, 0.3506, 0.625, 0.3994, 0.375, 0.3994, 0.375, 0.8994, 0.625, 0.8994, 0.625, 1.0, 0.375, 1.0, 0.375, 0.0, 0.625, 0.0, 0.625, 0.1006, 0.375, 0.1006, 0.625, 0.3506, 0.375, 0.3506, 0.375, 0.25, 0.625, 0.25, 0.625, 0.25, 0.375, 0.25, 0.375, 0.1494, 0.625, 0.1494, 0.625, 0.6006, 0.375, 0.6006, 0.375, 0.5, 0.625, 0.5, 0.625, 0.5, 0.375, 0.5, 0.375, 0.3994, 0.625, 0.3994, 0.625, 0.8506, 0.375, 0.8506, 0.375, 0.75, 0.625, 0.75, 0.625, 0.75, 0.375, 0.75, 0.375, 0.6494, 0.625, 0.6494, 0.125, 0.6006, 0.1545, 0.5295, 0.2256, 0.5, 0.2744, 0.5, 0.3455, 0.5295, 0.375, 0.6006, 0.375, 0.6494, 0.3455, 0.7205, 0.2744, 0.75, 0.2256, 0.75, 0.1545, 0.7205, 0.125, 0.6494])
me_cube_005.update()
me_cube_006 = bpy.data.meshes.new('Cube.006')
me_cube_006.from_pydata([(-0.1951, -1.0, -0.8797), (-1.0, -0.1951, -0.8797), (-0.7642, -0.7642, -0.8797), (-1.0, -0.1951, 1.0), (-0.1951, -1.0, 1.0), (-0.7642, -0.7642, 1.0), (-1.0, 0.1951, -0.8797), (-0.1951, 1.0, -0.8797), (-0.7642, 0.7642, -0.8797), (-0.1951, 1.0, 1.0), (-1.0, 0.1951, 1.0), (-0.7642, 0.7642, 1.0), (1.0, -0.1951, -0.8797), (0.1951, -1.0, -0.8797), (0.7642, -0.7642, -0.8797), (0.1951, -1.0, 1.0), (1.0, -0.1951, 1.0), (0.7642, -0.7642, 1.0), (0.1951, 1.0, -0.8797), (1.0, 0.1951, -0.8797), (0.7642, 0.7642, -0.8797), (1.0, 0.1951, 1.0), (0.1951, 1.0, 1.0), (0.7642, 0.7642, 1.0)], [], [(13, 15, 4, 0), (19, 21, 16, 12), (21, 23, 22, 9, 11, 10, 3, 5, 4, 15, 17, 16), (1, 3, 10, 6), (7, 9, 22, 18), (0, 4, 5, 2), (2, 5, 3, 1), (9, 7, 8, 11), (11, 8, 6, 10), (21, 19, 20, 23), (23, 20, 18, 22), (15, 13, 14, 17), (17, 14, 12, 16), (6, 8, 7, 18, 20, 19, 12, 14, 13, 0, 2, 1)])
_uv = me_cube_006.uv_layers.new(name='UVMap')
_uv.uv.foreach_set('vector', [0.375, 0.8506, 0.625, 0.8506, 0.625, 0.8994, 0.375, 0.8994, 0.375, 0.6006, 0.625, 0.6006, 0.625, 0.6494, 0.375, 0.6494, 0.625, 0.6006, 0.6545, 0.5295, 0.7256, 0.5, 0.7744, 0.5, 0.8455, 0.5295, 0.875, 0.6006, 0.875, 0.6494, 0.8455, 0.7205, 0.7744, 0.75, 0.7256, 0.75, 0.6545, 0.7205, 0.625, 0.6494, 0.375, 0.1006, 0.625, 0.1006, 0.625, 0.1494, 0.375, 0.1494, 0.375, 0.3506, 0.625, 0.3506, 0.625, 0.3994, 0.375, 0.3994, 0.375, 0.8994, 0.625, 0.8994, 0.625, 1.0, 0.375, 1.0, 0.375, 0.0, 0.625, 0.0, 0.625, 0.1006, 0.375, 0.1006, 0.625, 0.3506, 0.375, 0.3506, 0.375, 0.25, 0.625, 0.25, 0.625, 0.25, 0.375, 0.25, 0.375, 0.1494, 0.625, 0.1494, 0.625, 0.6006, 0.375, 0.6006, 0.375, 0.5, 0.625, 0.5, 0.625, 0.5, 0.375, 0.5, 0.375, 0.3994, 0.625, 0.3994, 0.625, 0.8506, 0.375, 0.8506, 0.375, 0.75, 0.625, 0.75, 0.625, 0.75, 0.375, 0.75, 0.375, 0.6494, 0.625, 0.6494, 0.125, 0.6006, 0.1545, 0.5295, 0.2256, 0.5, 0.2744, 0.5, 0.3455, 0.5295, 0.375, 0.6006, 0.375, 0.6494, 0.3455, 0.7205, 0.2744, 0.75, 0.2256, 0.75, 0.1545, 0.7205, 0.125, 0.6494])
me_cube_006.update()
me_cube_007 = bpy.data.meshes.new('Cube.007')
me_cube_007.from_pydata([(-0.1951, -1.0, -0.8797), (-1.0, -0.1951, -0.8797), (-0.7642, -0.7642, -0.8797), (-1.0, -0.1951, 1.0), (-0.1951, -1.0, 1.0), (-0.7642, -0.7642, 1.0), (-1.0, 0.1951, -0.8797), (-0.1951, 1.0, -0.8797), (-0.7642, 0.7642, -0.8797), (-0.1951, 1.0, 1.0), (-1.0, 0.1951, 1.0), (-0.7642, 0.7642, 1.0), (1.0, -0.1951, -0.8797), (0.1951, -1.0, -0.8797), (0.7642, -0.7642, -0.8797), (0.1951, -1.0, 1.0), (1.0, -0.1951, 1.0), (0.7642, -0.7642, 1.0), (0.1951, 1.0, -0.8797), (1.0, 0.1951, -0.8797), (0.7642, 0.7642, -0.8797), (1.0, 0.1951, 1.0), (0.1951, 1.0, 1.0), (0.7642, 0.7642, 1.0)], [], [(13, 15, 4, 0), (19, 21, 16, 12), (21, 23, 22, 9, 11, 10, 3, 5, 4, 15, 17, 16), (1, 3, 10, 6), (7, 9, 22, 18), (0, 4, 5, 2), (2, 5, 3, 1), (9, 7, 8, 11), (11, 8, 6, 10), (21, 19, 20, 23), (23, 20, 18, 22), (15, 13, 14, 17), (17, 14, 12, 16), (6, 8, 7, 18, 20, 19, 12, 14, 13, 0, 2, 1)])
_uv = me_cube_007.uv_layers.new(name='UVMap')
_uv.uv.foreach_set('vector', [0.375, 0.8506, 0.625, 0.8506, 0.625, 0.8994, 0.375, 0.8994, 0.375, 0.6006, 0.625, 0.6006, 0.625, 0.6494, 0.375, 0.6494, 0.625, 0.6006, 0.6545, 0.5295, 0.7256, 0.5, 0.7744, 0.5, 0.8455, 0.5295, 0.875, 0.6006, 0.875, 0.6494, 0.8455, 0.7205, 0.7744, 0.75, 0.7256, 0.75, 0.6545, 0.7205, 0.625, 0.6494, 0.375, 0.1006, 0.625, 0.1006, 0.625, 0.1494, 0.375, 0.1494, 0.375, 0.3506, 0.625, 0.3506, 0.625, 0.3994, 0.375, 0.3994, 0.375, 0.8994, 0.625, 0.8994, 0.625, 1.0, 0.375, 1.0, 0.375, 0.0, 0.625, 0.0, 0.625, 0.1006, 0.375, 0.1006, 0.625, 0.3506, 0.375, 0.3506, 0.375, 0.25, 0.625, 0.25, 0.625, 0.25, 0.375, 0.25, 0.375, 0.1494, 0.625, 0.1494, 0.625, 0.6006, 0.375, 0.6006, 0.375, 0.5, 0.625, 0.5, 0.625, 0.5, 0.375, 0.5, 0.375, 0.3994, 0.625, 0.3994, 0.625, 0.8506, 0.375, 0.8506, 0.375, 0.75, 0.625, 0.75, 0.625, 0.75, 0.375, 0.75, 0.375, 0.6494, 0.625, 0.6494, 0.125, 0.6006, 0.1545, 0.5295, 0.2256, 0.5, 0.2744, 0.5, 0.3455, 0.5295, 0.375, 0.6006, 0.375, 0.6494, 0.3455, 0.7205, 0.2744, 0.75, 0.2256, 0.75, 0.1545, 0.7205, 0.125, 0.6494])
me_cube_007.update()

# ---- curves / text
txt_text = bpy.data.curves.new('Text', 'FONT')
txt_text.dimensions = '2D'
txt_text.body = 'SHOP\n'
txt_text.bevel_depth = 0.05
txt_text.offset_x = -0.966
txt_text.offset_y = -0.3365

# ---- objects
ob_cube = bpy.data.objects.new('Cube', me_cube)
ob_cube_001 = bpy.data.objects.new('Cube.001', me_cube_004)
ob_cube_002 = bpy.data.objects.new('Cube.002', me_cube_005)
ob_text = bpy.data.objects.new('Text', txt_text)
ob_cube_003 = bpy.data.objects.new('Cube.003', me_cube_006)
ob_cube_004 = bpy.data.objects.new('Cube.004', me_cube_007)

# ---- transforms, parenting, visibility, modifiers, constraints
ob_cube.location = (0.0, 0.0, 0.0)
ob_cube.scale = (3.453, 3.453, 2.53)
ob_cube_001.location = (0.0, 0.0, 0.0)
ob_cube_001.scale = (3.577, 3.577, 2.53)
ob_cube_002.location = (0.0, 0.0, -0.3431)
ob_cube_002.scale = (0.2361, 0.2361, 2.456)
ob_text.location = (-4.101, 0.1874, 2.177)
ob_text.rotation_euler = (1.571, 4.371e-08, -1.571)
ob_cube_003.location = (0.0, 1.891, 2.799)
ob_cube_003.scale = (0.2361, 0.2361, 0.4003)
ob_cube_004.location = (0.0, -2.205, 2.799)
ob_cube_004.scale = (0.2361, 0.2361, 0.4003)

# ---- collection membership
col_collection.objects.link(ob_cube)
col_collection.objects.link(ob_cube_001)
col_collection.objects.link(ob_cube_002)
col_collection.objects.link(ob_text)
col_collection.objects.link(ob_cube_003)
col_collection.objects.link(ob_cube_004)

# ---- scene / render settings (as saved in the file)
scene.frame_start = 1; scene.frame_end = 250; scene.frame_set(1)
scene.render.engine = 'BLENDER_EEVEE_NEXT'
scene.cycles.sampling_pattern = 'TABULATED_SOBOL'
bpy.context.view_layer.update()

# ---- added for rendering (the .blend has no active camera and no usable light): camera, sun
cam_auto = bpy.data.cameras.new('AutoCamera')
cam_auto.lens = 50.0
cam_auto.sensor_width = 36.0
cam_auto.clip_end = 1000.0
ob_auto_camera = bpy.data.objects.new('AutoCamera', cam_auto)
scene.collection.objects.link(ob_auto_camera)
ob_auto_camera.location = (10.5276, -13.0223, 9.01598)
ob_auto_camera.rotation_euler = (1.09748, -7.21219e-08, 0.694738)
scene.camera = ob_auto_camera
light_auto_sun = bpy.data.lights.new('AutoSun', 'SUN')
light_auto_sun.energy = 3.0
light_auto_sun.angle = 0.0523599
ob_auto_sun = bpy.data.objects.new('AutoSun', light_auto_sun)
scene.collection.objects.link(ob_auto_sun)
ob_auto_sun.rotation_euler = (0.872665, 0.174533, 0.523599)
bpy.context.view_layer.update()
